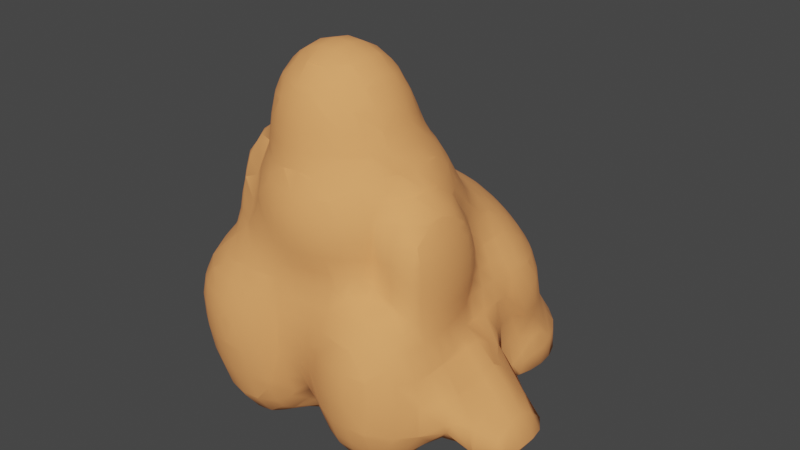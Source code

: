 # Source: mountain1.blend  (saved by Blender 2.90.8; exported with 4.5.12 LTS)
import bpy
from mathutils import Matrix  # noqa: F401  (used for matrix-valued properties, if any)

bpy.ops.wm.read_factory_settings(use_empty=True)
scene = bpy.context.scene
scene.name = 'Scene'

# ---- collections
col_collection = bpy.data.collections.new('Collection'); scene.collection.children.link(col_collection)
col_face = bpy.data.collections.new('Face')  # instanced only; not linked into the scene
col_collection_1 = bpy.data.collections.new('Collection')  # instanced only; not linked into the scene
col_collection_2 = bpy.data.collections.new('Collection')  # instanced only; not linked into the scene
col_collection_3 = bpy.data.collections.new('Collection')  # instanced only; not linked into the scene
col_collection_4 = bpy.data.collections.new('Collection')  # instanced only; not linked into the scene
col_flower1 = bpy.data.collections.new('Flower1')  # instanced only; not linked into the scene
col_collection_5 = bpy.data.collections.new('Collection')  # instanced only; not linked into the scene

# ---- materials (node trees are filled in below, after node groups)
mat_rock = bpy.data.materials.new('Rock')
mat_rock.use_transparent_shadow = False

# ---- material node trees
mat_rock.use_nodes = True; mat_rock.node_tree.nodes.clear()
_N = mat_rock.node_tree.nodes; _L = mat_rock.node_tree.links
n0 = _N.new('ShaderNodeOutputMaterial'); n0.name = 'Material Output'; n0.location = (300, 300)
n1 = _N.new('ShaderNodeBsdfPrincipled'); n1.name = 'Principled BSDF'; n1.location = (10, 300)
n1.distribution = 'GGX'
n1.subsurface_method = 'BURLEY'
n1.inputs[0].default_value = (1.0, 0.3864, 0.1248, 1.0)
n1.inputs[2].default_value = 1.0
n1.inputs[3].default_value = 1.45
n1.inputs[27].default_value = (0.0, 0.0, 0.0, 1.0)
n1.inputs[28].default_value = 1.0
_L.new(n1.outputs[0], n0.inputs[0])
n0.is_active_output = True

# ---- world
world_world = bpy.data.worlds.new('World'); scene.world = world_world
world_world.use_nodes = True; world_world.node_tree.nodes.clear()
_N = world_world.node_tree.nodes; _L = world_world.node_tree.links
n0 = _N.new('ShaderNodeOutputWorld'); n0.name = 'World Output'; n0.location = (300, 300)
n1 = _N.new('ShaderNodeBackground'); n1.name = 'Background'; n1.location = (10, 300)
n1.inputs[0].default_value = (0.05088, 0.05088, 0.05088, 1.0)
_L.new(n1.outputs[0], n0.inputs[0])
n0.is_active_output = True
world_world.color = (0.05088, 0.05088, 0.05088)
world_world.use_sun_shadow = False
world_world.sun_shadow_jitter_overblur = 0.0

# ---- meshes
me_mesh = bpy.data.meshes.new('Mesh')
me_mesh.from_pydata([(1.0, 5.4, -0.7144), (1.223, 5.4, -0.9477), (1.4, 5.25, -0.91), (1.4, 5.0, -0.5146), (1.175, 5.0, -0.112), (1.0, 5.095, -0.1207), (1.0, 5.0, 0.2828), (1.4, 4.86, -0.1361), (1.4, 4.707, 0.5036), (1.0, 4.944, 0.5245), (1.4, 4.6, 0.7714), (1.211, 4.6, 1.0), (1.0, 4.731, 1.0), (1.0, 4.6, 1.188), (1.4, 4.466, 1.0), (1.547, 4.6, 0.4871), (1.8, 4.379, 0.4546), (1.8, 4.2, 0.8394), (1.703, 4.2, 0.9967), (1.4, 4.2, 1.326), (1.8, 4.098, 0.9943), (1.8, 3.8, 1.304), (1.715, 3.8, 1.4), (1.4, 4.13, 1.4), (1.4, 3.8, 1.698), (1.8, 3.685, 1.4), (1.8, 3.4, 1.595), (1.594, 3.4, 1.8), (1.4, 3.664, 1.8), (1.4, 3.4, 1.966), (1.4, 3.0, 2.154), (1.769, 3.0, 1.8), (1.344, 3.0, 2.2), (1.071, 3.4, 2.2), (1.0, 3.0, 2.464), (1.0, 3.4, 2.247), (1.0, 3.478, 2.2), (0.6, 3.4, 2.462), (0.6, 3.8, 2.214), (0.6261, 3.8, 2.2), (1.0, 3.8, 1.992), (0.6, 4.2, 1.894), (0.7686, 4.2, 1.8), (1.0, 4.04, 1.8), (0.6, 3.818, 2.2), (1.0, 4.2, 1.652), (0.6, 4.299, 1.8), (0.2, 4.2, 2.073), (0.2, 4.483, 1.8), (0.2, 4.6, 1.67), (0.6, 4.6, 1.469), (0.2, 4.81, 1.4), (0.6, 4.656, 1.4), (0.2, 5.0, 1.094), (0.3781, 5.0, 1.0), (0.6, 4.923, 1.0), (0.6, 5.0, 0.8436), (0.2, 5.196, 0.5394), (0.6, 5.105, 0.5181), (0.2, 5.051, 1.0), (0.2, 5.346, -0.05819), (0.6, 5.262, -0.1138), (0.2, 5.4, -0.1372), (0.6, 5.4, -0.3894), (0.2, 5.8, -0.6349), (0.5682, 5.8, -0.9079), (0.6, 5.789, -0.9185), (0.6, 5.8, -0.9323), (0.2, 6.194, -1.282), (0.6, 6.188, -1.512), (0.2, 5.898, -0.7318), (0.2, 5.8, -1.738), (0.4199, 5.8, -1.95), (0.6, 5.873, -2.054), (0.6, 5.8, -2.084), (0.2, 5.4, -2.002), (0.6, 5.4, -2.19), (0.2, 5.63, -1.818), (0.2, 5.0, -2.159), (0.6, 5.0, -2.353), (0.2, 4.6, -2.202), (0.6, 4.6, -2.388), (0.2, 4.2, -2.238), (0.6, 4.2, -2.31), (0.2, 3.8, -2.473), (0.6, 3.8, -2.463), (0.2, 3.695, -2.56), (0.6, 3.558, -2.56), (0.2, 3.4, -2.795), (0.6, 3.4, -2.681), (0.2, 3.11, -2.96), (0.4312, 3.0, -2.96), (0.6, 3.0, -2.908), (0.2, 3.0, -3.01), (0.2, 2.6, -3.136), (0.6, 2.6, -3.04), (0.6, 2.869, -2.96), (0.2, 2.2, -3.188), (0.6, 2.2, -3.095), (0.2, 1.8, -3.171), (0.6, 1.8, -3.077), (0.2, 1.4, -3.083), (0.6, 1.4, -2.985), (0.2, 1.09, -2.96), (0.6, 1.331, -2.96), (0.2, 1.0, -2.916), (0.6, 1.0, -2.811), (0.2, 0.6, -2.703), (0.6, 0.6, -2.626), (0.2, 0.2659, -2.56), (0.6, 0.3667, -2.56), (0.2, 0.2, -2.54), (0.6, 0.2, -2.527), (0.2, -0.2, -2.3), (0.6, -0.2, -2.34), (0.2, -0.6, -1.898), (0.6, -0.6, -2.235), (0.2, -0.8312, -1.777), (0.5267, -1.0, -2.008), (0.6, -1.0, -2.073), (0.2, -1.0, -1.678), (0.2, -1.371, -1.355), (0.2726, -1.4, -1.408), (0.6, -1.4, -1.804), (0.6, -1.046, -2.045), (0.6, -1.559, -1.588), (0.2, -1.4, -1.313), (0.2, -1.636, -0.7692), (0.6, -1.794, -0.9241), (0.2, -1.739, -0.124), (0.3979, -1.8, -0.1887), (0.6, -1.8, -0.8912), (0.2, -1.733, 0.4858), (0.4747, -1.8, 0.4343), (0.2, -1.66, 0.9963), (0.6, -1.724, 0.9767), (0.6, -1.8, 0.6538), (0.2, -1.557, 1.4), (0.6, -1.569, 1.4), (0.2, -1.486, 1.8), (0.6, -1.433, 1.8), (0.2, -1.555, 2.2), (0.6, -1.427, 2.2), (0.2, -1.67, 2.6), (0.6, -1.536, 2.6), (0.2, -1.708, 3.0), (0.6, -1.577, 3.0), (0.2, -1.67, 3.4), (0.6, -1.536, 3.4), (0.2, -1.548, 3.8), (0.6, -1.405, 3.8), (0.2, -1.4, 4.092), (0.6, -1.4, 3.81), (0.2, -1.346, 4.2), (0.6, -1.172, 4.2), (0.2, -1.207, 4.6), (0.576, -1.0, 4.6), (0.6, -1.0, 4.551), (0.2, -1.11, 5.0), (0.3997, -1.0, 5.0), (0.2, -1.0, 5.345), (0.2, -0.9789, 5.4), (0.6, -0.6597, 5.4), (0.6, -0.8449, 5.0), (0.6495, -0.6, 5.4), (0.8145, -0.6, 5.0), (0.6, -0.6, 5.492), (0.6, -0.2948, 5.8), (0.6428, -0.2, 5.8), (0.865, -0.2, 5.4), (0.6, -0.2, 5.858), (0.6, 0.2, 5.966), (0.7245, 0.2, 5.8), (0.6, 0.6, 5.888), (0.6668, 0.6, 5.8), (0.6, 0.7603, 5.8), (0.6, 1.0, 5.594), (0.7147, 1.0, 5.4), (0.8926, 0.6, 5.4), (1.0, 0.6, 5.138), (0.8978, 1.0, 5.0), (1.0, 0.7751, 5.0), (1.0, 1.0, 4.763), (0.6, 1.4, 4.946), (0.8063, 1.4, 4.6), (1.0, 1.15, 4.6), (0.6, 1.375, 5.0), (1.0, 1.4, 4.366), (0.6, 1.8, 4.309), (0.745, 1.8, 4.2), (1.0, 1.583, 4.2), (0.6, 1.583, 4.6), (1.0, 1.8, 3.942), (0.6, 2.175, 3.8), (1.0, 1.901, 3.8), (0.6, 1.892, 4.2), (0.6, 2.2, 3.762), (0.9572, 2.2, 3.4), (1.0, 2.165, 3.4), (0.6, 2.432, 3.4), (0.6, 2.6, 3.144), (0.7736, 2.6, 3.0), (1.0, 2.433, 3.0), (1.0, 2.2, 3.347), (1.0, 2.6, 2.775), (0.6, 3.0, 2.704), (0.7853, 3.0, 2.6), (1.0, 2.781, 2.6), (0.6, 2.699, 3.0), (0.6, 3.159, 2.6), (0.2, 3.0, 2.87), (0.2, 3.4, 2.612), (0.2354, 3.4, 2.6), (0.2, 3.419, 2.6), (-0.2, 3.4, 2.691), (-0.2, 3.568, 2.6), (-0.2, 3.8, 2.469), (0.2, 3.8, 2.373), (-0.2, 4.181, 2.2), (0.2, 4.044, 2.2), (-0.6, 3.8, 2.485), (-0.6, 4.2, 2.222), (-0.2915, 4.2, 2.2), (-0.2, 4.2, 2.185), (-0.6, 4.6, 1.833), (-0.2274, 4.6, 1.8), (-0.2, 4.596, 1.8), (-0.6, 4.226, 2.2), (-0.2, 4.6, 1.795), (-0.6, 4.9, 1.4), (-0.2, 4.898, 1.4), (-0.6, 4.628, 1.8), (-0.6, 5.0, 1.177), (-0.2, 5.0, 1.224), (-0.6, 5.051, 1.0), (-0.2, 5.104, 1.0), (-0.6, 5.0, 0.6129), (-0.5926, 5.0, 0.6), (-0.2, 5.191, 0.5789), (-0.6, 5.0, 0.1577), (-0.6, 5.019, 0.1361), (-0.2, 5.31, 0.0353), (-0.6, 5.4, -0.1389), (-0.2, 5.4, -0.07152), (-0.6, 5.667, -0.3317), (-0.3982, 5.8, -0.3779), (-0.2, 5.8, -0.4206), (-0.2, 5.875, -0.4913), (-0.2, 6.051, -1.017), (-0.4822, 5.8, -0.8714), (-0.2, 5.8, -1.271), (-0.6, 5.4, -1.059), (-0.2, 5.4, -1.604), (-0.6, 5.63, -0.8654), (-0.6, 5.0, -1.243), (-0.2, 5.0, -1.756), (-0.6, 4.6, -1.49), (-0.2767, 4.6, -1.743), (-0.2, 4.839, -1.767), (-0.2, 4.6, -1.809), (-0.2, 4.2, -2.114), (-0.4626, 4.2, -1.951), (-0.6, 3.8, -2.314), (-0.2, 3.8, -2.489), (-0.6, 4.059, -1.952), (-0.6, 4.2, -1.824), (-1.0, 4.2, -1.475), (-1.0, 3.864, -1.744), (-1.0, 4.6, -1.545), (-1.208, 4.6, -1.877), (-1.289, 4.2, -1.841), (-1.4, 4.2, -1.978), (-1.4, 4.6, -2.161), (-1.4, 4.998, -2.01), (-1.8, 4.6, -2.515), (-1.404, 5.0, -2.012), (-1.8, 5.0, -2.43), (-1.8, 5.0, -1.961), (-1.4, 4.923, -1.408), (-1.8, 4.81, -1.473), (-1.8, 4.6, -1.004), (-1.4, 4.667, -0.6849), (-1.499, 4.6, -0.6917), (-1.4, 4.6, -0.547), (-1.07, 5.0, -0.6013), (-1.0, 5.0, -0.3835), (-1.0, 4.6, 0.04202), (-1.0, 5.116, -0.5663), (-1.0, 5.091, -1.2), (-1.165, 5.0, -1.3), (-1.0, 5.0, -1.381), (-1.0, 4.554, 0.08807), (-1.4, 4.239, 0.04121), (-1.4, 4.2, 0.1182), (-1.0, 4.283, 0.6), (-1.167, 4.2, 0.5981), (-1.0, 4.6, 0.9229), (-1.036, 4.6, 1.0), (-1.15, 4.2, 1.0), (-1.119, 4.6, 1.4), (-1.244, 4.2, 1.4), (-1.0, 4.6, 1.683), (-1.0, 4.518, 1.8), (-1.243, 4.2, 1.8), (-1.0, 4.2, 2.122), (-1.0, 4.095, 2.2), (-1.161, 3.8, 2.2), (-1.288, 3.8, 1.8), (-1.0, 3.8, 2.358), (-1.0, 3.4, 2.468), (-1.177, 3.4, 2.2), (-1.4, 3.0, 2.237), (-1.4, 3.033, 2.2), (-1.0, 3.059, 2.6), (-1.044, 3.0, 2.6), (-1.0, 3.0, 2.642), (-1.4, 2.72, 2.6), (-1.0, 2.772, 3.0), (-1.4, 2.845, 3.0), (-1.0, 2.778, 3.4), (-1.4, 2.796, 3.4), (-1.4, 2.6, 3.743), (-1.0, 2.604, 3.8), (-1.114, 2.6, 3.8), (-1.0, 2.6, 3.805), (-1.4, 2.2, 4.189), (-1.4, 2.56, 3.8), (-1.0, 2.286, 4.2), (-1.359, 2.2, 4.2), (-1.0, 2.2, 4.285), (-1.4, 1.8, 4.505), (-1.4, 2.187, 4.2), (-1.0, 1.857, 4.6), (-1.153, 1.8, 4.6), (-1.0, 1.8, 4.668), (-1.4, 1.4, 4.995), (-1.4, 1.677, 4.6), (-1.0, 1.647, 5.0), (-1.398, 1.4, 5.0), (-1.0, 1.508, 5.4), (-1.199, 1.4, 5.4), (-1.0, 1.4, 5.622), (-1.4, 1.0, 5.757), (-1.4, 1.242, 5.4), (-1.0, 1.289, 5.8), (-1.366, 1.0, 5.8), (-1.0, 1.0, 6.11), (-0.6582, 1.4, 5.8), (-0.6, 1.4, 5.814), (-0.6, 1.049, 6.2), (-0.7804, 1.0, 6.2), (-0.6, 1.0, 6.238), (-1.0, 0.6, 6.331), (-1.0, 0.8723, 6.2), (-0.6, 0.6, 6.44), (-1.0, 0.2, 6.392), (-0.6, 0.2, 6.496), (-1.0, -0.2, 6.315), (-0.6, -0.2, 6.426), (-0.6, -0.6, 6.202), (-0.6142, -0.6, 6.2), (-1.0, -0.4269, 6.2), (-1.0, -0.6, 6.068), (-0.6, -0.603, 6.2), (-0.6, -0.9491, 5.8), (-1.0, -0.8295, 5.8), (-1.0, -1.0, 5.471), (-0.6, -1.0, 5.709), (-0.6, -1.134, 5.4), (-1.0, -1.028, 5.4), (-1.0, -1.134, 5.0), (-0.6, -1.238, 5.0), (-1.0, -1.197, 4.6), (-0.6, -1.304, 4.6), (-1.0, -1.282, 4.2), (-0.6, -1.396, 4.2), (-1.0, -1.4, 3.918), (-0.6, -1.4, 4.187), (-0.6, -1.572, 3.8), (-1.0, -1.457, 3.8), (-1.0, -1.584, 3.4), (-0.6, -1.692, 3.4), (-1.0, -1.629, 3.0), (-0.6, -1.731, 3.0), (-1.0, -1.659, 2.6), (-0.6, -1.714, 2.6), (-1.0, -1.721, 2.2), (-0.6, -1.706, 2.2), (-1.0, -1.8, 1.835), (-0.6, -1.724, 1.8), (-0.9494, -1.8, 1.8), (-1.0, -1.808, 1.8), (-1.0, -1.9, 1.4), (-0.7111, -1.8, 1.4), (-1.0, -1.979, 0.9969), (-0.6354, -1.8, 1.0), (-1.0, -2.023, 0.4837), (-0.6097, -1.8, 0.5161), (-1.0, -1.997, -0.1505), (-0.6806, -1.8, -0.1078), (-1.0, -1.868, -0.8584), (-0.8911, -1.8, -0.842), (-1.0, -1.8, -1.085), (-1.4, -1.8, -1.56), (-1.4, -2.031, -0.8506), (-1.8, -1.851, -1.546), (-1.8, -2.083, -0.8061), (-1.44, -1.8, -1.578), (-1.8, -2.196, -0.1001), (-1.4, -2.148, -0.1388), (-1.8, -2.2, -0.0553), (-1.583, -2.2, 0.5016), (-1.4, -2.167, 0.4897), (-1.8, -2.2, 0.6958), (-1.8, -2.143, 0.9998), (-1.4, -2.101, 0.9968), (-1.8, -1.992, 1.4), (-1.4, -1.981, 1.4), (-1.8, -1.8, 1.787), (-1.761, -1.8, 1.8), (-1.4, -1.835, 1.8), (-1.4, -1.8, 1.89), (-1.8, -1.793, 1.8), (-1.8, -1.571, 2.2), (-1.4, -1.682, 2.2), (-1.8, -1.4, 2.508), (-1.718, -1.4, 2.6), (-1.4, -1.547, 2.6), (-1.487, -1.4, 3.0), (-1.4, -1.451, 3.0), (-1.4, -1.4, 3.3), (-1.8, -1.351, 2.6), (-1.8, -1.17, 3.0), (-2.2, -1.131, 2.6), (-2.2, -1.061, 3.0), (-2.404, -1.0, 2.6), (-2.315, -1.0, 3.0), (-2.2, -1.0, 3.35), (-2.2, -1.352, 2.2), (-2.559, -1.0, 2.2), (-2.6, -1.4, 1.802), (-2.6, -1.0, 2.139), (-2.2, -1.4, 2.143), (-2.6, -0.9425, 2.2), (-3.0, -0.6, 1.849), (-2.778, -0.6, 2.2), (-2.907, -1.0, 1.8), (-3.0, -0.7613, 1.8), (-2.695, -0.6, 2.6), (-2.6, -0.7712, 2.6), (-2.646, -0.6, 3.0), (-2.6, -0.6802, 3.0), (-2.6, -0.6, 3.272), (-2.799, -0.2, 3.0), (-2.739, -0.2, 3.4), (-2.6, -0.5508, 3.4), (-2.621, -0.2, 3.8), (-2.6, -0.2581, 3.8), (-2.6, -0.2, 3.848), (-2.704, 0.2, 3.8), (-2.6, 0.2, 4.026), (-2.711, 0.6, 3.8), (-2.6, 0.6, 4.012), (-2.823, 0.2, 3.4), (-2.843, 0.6, 3.4), (-2.784, 1.0, 3.4), (-2.702, 1.0, 3.8), (-2.909, 0.6, 3.0), (-2.862, 1.0, 3.0), (-2.638, 1.4, 3.0), (-2.807, 1.4, 3.4), (-2.888, 1.0, 2.6), (-2.649, 1.4, 2.6), (-2.6, 1.4, 2.292), (-2.881, 1.0, 2.2), (-2.6, 1.388, 2.2), (-2.6, 1.338, 1.8), (-2.853, 1.0, 1.8), (-2.958, 0.6, 1.8), (-2.95, 0.6, 2.2), (-3.0, 0.6, 1.494), (-3.0, 0.6855, 1.4), (-2.88, 1.0, 1.4), (-3.0, 1.0, 1.07), (-3.0, 1.059, 1.0), (-2.856, 1.4, 1.0), (-2.684, 1.4, 1.4), (-3.0, 1.338, 0.6), (-2.977, 1.4, 0.6), (-3.0, 1.4, 0.4686), (-3.143, 1.0, 0.6), (-3.258, 1.0, 0.09341), (-3.105, 1.4, 0.1494), (-3.4, 1.0, -0.1206), (-3.4, 1.4, -0.2251), (-3.4, 0.6, 0.01303), (-3.373, 0.6, 0.06121), (-3.4, 0.4788, 0.05629), (-3.293, 0.6, 0.5962), (-3.4, 0.3541, 0.5925), (-3.4, 0.2, 0.9394), (-3.203, 0.6, 1.0), (-3.383, 0.2, 1.0), (-3.042, 0.6, 1.4), (-3.205, 0.2, 1.4), (-3.0, 0.2, 1.796), (-3.0, 0.1879, 1.8), (-3.052, -0.2, 1.8), (-3.309, -0.2, 1.4), (-3.0, -0.2, 1.874), (-2.999, 0.2, 1.8), (-2.949, 0.2, 2.2), (-2.89, -0.2, 2.2), (-2.921, 0.2, 2.6), (-2.846, -0.2, 2.6), (-2.941, 0.6, 2.6), (-3.319, -0.6, 1.4), (-3.038, -0.6, 1.8), (-3.4, -0.6, 1.25), (-3.4, -0.2, 1.225), (-3.4, -1.0, 1.036), (-3.222, -1.0, 1.4), (-3.0, -1.386, 1.4), (-3.0, -1.4, 1.386), (-3.212, -1.4, 1.0), (-3.4, -1.034, 1.0), (-3.0, -1.0, 1.693), (-2.602, -1.4, 1.8), (-2.989, -1.4, 1.4), (-3.4, -1.221, 0.6), (-3.3, -1.4, 0.6), (-3.4, -1.177, 0.1879), (-3.278, -1.4, 0.1597), (-3.4, -1.0, -0.1213), (-3.14, -1.4, -0.4107), (-3.363, -1.0, -0.2777), (-3.0, -1.4, -0.7947), (-3.0, -1.192, -1.009), (-3.102, -1.0, -0.9054), (-3.0, -1.0, -1.108), (-3.4, -0.6, -0.9142), (-3.4, -0.7218, -0.7386), (-3.0, -0.6, -1.226), (-2.61, -1.0, -1.769), (-2.771, -0.6, -1.622), (-2.6, -1.0, -1.782), (-2.6, -0.6, -1.873), (-2.6, -0.2, -1.809), (-2.77, -0.2, -1.561), (-2.6, 0.2, -1.552), (-2.666, 0.2, -1.461), (-3.0, -0.2, -1.229), (-3.0, 0.2, -1.273), (-2.6, 0.3724, -1.399), (-2.6, 0.6, -1.198), (-3.0, 0.6, -1.339), (-2.6, 1.0, -0.9849), (-3.0, 1.0, -1.333), (-2.6, 1.4, -0.8898), (-3.0, 1.4, -1.254), (-2.6, 1.8, -0.761), (-3.0, 1.8, -1.053), (-2.6, 2.186, -0.6795), (-2.645, 2.2, -0.6848), (-3.0, 2.2, -0.7665), (-2.6, 2.51, -0.8394), (-2.6, 2.6, -0.9628), (-3.0, 2.6, -1.052), (-2.6, 2.2, -0.6783), (-2.395, 2.2, -0.6799), (-2.6, 3.0, -1.66), (-2.823, 3.0, -1.702), (-3.0, 2.958, -1.669), (-3.0, 3.0, -1.743), (-3.4, 3.0, -1.682), (-3.4, 2.953, -1.601), (-3.0, 3.4, -2.32), (-3.4, 3.4, -2.223), (-3.0, 3.638, -2.539), (-3.394, 3.8, -2.455), (-3.4, 3.8, -2.447), (-3.0, 3.8, -2.625), (-2.607, 3.8, -2.56), (-2.6, 3.804, -2.56), (-2.6, 4.2, -2.693), (-3.0, 4.2, -2.705), (-2.6, 3.8, -2.559), (-2.2, 3.8, -2.359), (-2.2, 4.121, -2.56), (-2.6, 3.4, -2.234), (-2.2, 3.4, -1.993), (-2.6, 3.069, -1.771), (-2.2, 3.238, -1.799), (-2.2, 3.0, -1.478), (-1.881, 3.0, -1.519), (-1.8, 3.143, -1.55), (-1.8, 3.4, -1.681), (-1.908, 3.4, -1.739), (-1.622, 3.4, -1.633), (-1.8, 3.0, -1.603), (-1.493, 3.0, -1.778), (-1.4, 3.126, -1.83), (-1.4, 3.4, -1.764), (-1.4, 3.0, -1.903), (-1.4, 2.6, -2.052), (-1.685, 2.6, -1.645), (-1.4, 2.2, -2.116), (-1.761, 2.2, -1.533), (-1.4, 1.8, -2.095), (-1.74, 1.8, -1.548), (-1.8, 1.8, -1.451), (-1.8, 2.2, -1.469), (-2.097, 2.2, -1.116), (-2.115, 1.8, -1.015), (-2.2, 1.8, -0.89), (-2.2, 2.2, -0.9363), (-2.035, 2.6, -1.333), (-2.2, 2.6, -1.026), (-2.2, 1.4, -1.085), (-2.185, 1.4, -1.106), (-2.2, 1.348, -1.124), (-1.8, 1.4, -1.609), (-1.4, 1.4, -2.01), (-1.686, 1.4, -1.734), (-1.4, 1.0, -2.231), (-1.666, 1.0, -2.004), (-1.4, 0.6, -2.432), (-1.684, 0.6, -2.224), (-1.4, 0.2, -2.532), (-1.69, 0.2, -2.443), (-1.8, 0.2, -2.376), (-1.8, 0.6, -2.15), (-1.8, -0.2, -2.421), (-1.4, -0.2, -2.547), (-1.4, -0.1074, -2.56), (-1.0, -0.2, -2.51), (-1.0, 0.004003, -2.56), (-1.0, 0.2, -2.607), (-0.6, 0.1158, -2.56), (-0.6, 0.2, -2.591), (-0.6, 0.6, -2.62), (-1.0, 0.6, -2.582), (-0.6, 1.0, -2.787), (-1.0, 1.0, -2.425), (-0.2, 0.6, -2.733), (-0.2, 1.0, -2.941), (-0.2, 1.039, -2.96), (-0.6, 1.144, -2.847), (-0.6, 1.4, -2.951), (-0.2, 1.4, -3.107), (-0.2, 1.8, -3.194), (-0.6, 1.8, -3.041), (-0.2, 2.2, -3.211), (-0.6, 2.2, -3.058), (-0.2, 2.6, -3.159), (-0.6, 2.6, -3.006), (-0.2, 3.0, -3.035), (-0.6, 3.0, -2.878), (-0.2, 3.161, -2.96), (-0.6, 3.056, -2.849), (-0.6, 3.4, -2.659), (-0.2, 3.4, -2.822), (-0.2, 3.728, -2.56), (-0.6, 3.662, -2.451), (-1.0, 3.4, -2.24), (-1.0, 3.481, -2.167), (-1.0, 3.8, -1.849), (-1.117, 3.4, -2.076), (-1.12, 3.8, -1.657), (-1.4, 3.615, -1.625), (-1.4, 3.8, -1.669), (-1.0, 3.0, -2.477), (-0.7013, 3.0, -2.796), (-1.0, 2.717, -2.571), (-1.0, 2.6, -2.614), (-1.073, 2.6, -2.522), (-1.0, 2.2, -2.67), (-1.193, 2.2, -2.419), (-1.0, 1.8, -2.652), (-1.154, 1.8, -2.452), (-1.0, 1.482, -2.583), (-0.9346, 1.4, -2.634), (-1.0, 1.4, -2.557), (-0.2457, 0.2, -2.559), (-0.2, 0.2094, -2.56), (-0.2, 0.2, -2.557), (-0.6, -0.2, -2.369), (-0.2, -0.2, -2.284), (-1.4, -0.6, -2.463), (-1.0, -0.6, -2.271), (-1.4, -1.0, -2.331), (-1.0, -1.0, -2.09), (-1.4, -1.332, -2.16), (-1.0, -1.083, -2.032), (-1.4, -1.4, -2.117), (-1.0, -1.4, -1.82), (-1.4, -1.789, -1.584), (-1.0, -1.596, -1.558), (-0.7351, -1.4, -1.43), (-1.8, -1.8, -1.657), (-1.623, -1.4, -2.16), (-1.8, -1.419, -2.16), (-1.8, -1.4, -2.173), (-2.001, -1.4, -2.132), (-2.2, -1.4, -2.014), (-2.2, -1.795, -1.484), (-2.182, -1.8, -1.49), (-2.2, -1.8, -1.474), (-2.6, -1.8, -0.9016), (-2.6, -1.607, -1.307), (-2.6, -1.88, -0.6593), (-2.2, -2.036, -0.768), (-2.6, -2.008, -0.01238), (-2.2, -2.153, -0.07682), (-2.6, -2.029, 0.5552), (-2.2, -2.172, 0.5258), (-2.919, -1.8, 0.06332), (-2.949, -1.8, 0.5863), (-2.83, -1.8, 1.0), (-2.6, -1.947, 1.0), (-2.6, -1.8, 1.31), (-2.6, -1.743, 1.4), (-3.0, -1.654, 1.0), (-2.499, -1.8, 1.4), (-2.6, -1.402, 1.8), (-2.2, -1.665, 1.8), (-2.2, -1.8, 1.601), (-2.2, -1.921, 1.4), (-2.2, -2.096, 1.0), (-3.0, -1.73, 0.08474), (-3.0, -1.755, 0.5903), (-3.0, -1.569, -0.4858), (-2.729, -1.8, -0.6101), (-2.2, -1.337, -2.052), (-2.6, -1.4, -1.561), (-2.6, -1.013, -1.776), (-2.2, -1.0, -2.21), (-2.841, -1.4, -1.145), (-0.6, -1.326, -1.335), (-0.6, -1.0, -1.628), (-0.9013, -1.0, -1.984), (-0.6, -1.4, -1.227), (-0.2, -1.4, -0.8606), (-0.2, -1.271, -1.043), (-0.6, -1.618, -0.7391), (-0.2, -1.553, -0.5258), (-0.6, -1.758, -0.08514), (-0.2, -1.677, 0.04236), (-0.6, -1.795, 0.5175), (-0.2, -1.697, 0.5705), (-0.6, -1.782, 1.0), (-0.2, -1.662, 1.0), (-0.6, -1.753, 1.4), (-0.2, -1.604, 1.4), (-0.2, -1.591, 1.8), (-0.6, -0.7984, -1.796), (-0.2, -1.0, -1.284), (-1.8, -1.0, -2.367), (-0.6, -0.6, -2.036), (-0.2, -0.7332, -1.627), (-0.2, -0.6, -1.817), (-1.8, -0.6, -2.475), (-2.2, -0.6, -2.303), (-2.2, -0.2, -2.237), (-2.2, 0.2, -1.997), (-2.2, 0.6, -1.758), (-2.503, 0.6, -1.344), (-2.2, 1.0, -1.419), (-2.326, 1.0, -1.252), (-1.8, 2.6, -1.577), (-1.478, 3.8, -1.749), (-1.8, 3.463, -1.744), (-1.4, 3.942, -1.759), (-1.8, 3.8, -2.077), (-2.6, 4.6, -2.71), (-2.874, 4.6, -2.494), (-3.0, 4.49, -2.489), (-2.6, 4.787, -2.52), (-2.6, 4.69, -1.966), (-2.727, 4.6, -1.962), (-2.6, 4.6, -1.755), (-3.0, 4.2, -1.612), (-3.0, 4.375, -1.956), (-2.6, 4.363, -1.297), (-2.797, 4.2, -1.307), (-3.0, 4.007, -1.327), (-3.0, 3.8, -1.046), (-2.6, 4.2, -1.062), (-2.6, 3.885, -0.6753), (-2.688, 3.8, -0.6751), (-3.0, 3.437, -0.5864), (-3.0, 3.4, -0.5402), (-2.6, 3.8, -0.5653), (-2.6, 3.4, -0.1063), (-2.2, 3.8, -0.1045), (-2.2, 3.677, 0.04517), (-2.462, 3.4, 0.04587), (-2.2, 3.4, 0.3532), (-2.6, 3.0, 0.2412), (-2.6, 3.214, 0.07297), (-2.2, 3.206, 0.5997), (-2.305, 3.0, 0.6), (-2.2, 3.003, 1.0), (-2.201, 3.0, 1.0), (-2.2, 3.0, 1.004), (-2.2, 2.6, 1.353), (-2.333, 2.6, 1.0), (-2.2, 2.533, 1.4), (-2.29, 2.2, 1.4), (-2.445, 2.2, 1.0), (-2.2, 2.2, 1.663), (-2.2, 2.071, 1.8), (-2.303, 1.8, 1.8), (-2.479, 1.8, 1.4), (-2.2, 1.8, 2.158), (-2.2, 1.773, 2.2), (-2.558, 1.4, 2.2), (-2.528, 1.4, 1.8), (-2.2, 1.546, 2.6), (-2.6, 1.432, 2.6), (-2.6, 1.8, 2.972), (-2.2, 1.8, 2.865), (-2.2, 2.2, 2.735), (-2.6, 2.2, 2.865), (-2.2, 2.6, 2.775), (-2.348, 2.6, 3.0), (-2.6, 2.374, 3.0), (-2.2, 2.688, 3.0), (-2.2, 2.6, 3.265), (-1.8, 2.829, 3.0), (-1.8, 2.708, 3.4), (-2.057, 2.6, 3.4), (-1.8, 2.6, 3.572), (-2.2, 2.2, 3.779), (-2.2, 2.523, 3.4), (-1.8, 2.42, 3.8), (-2.17, 2.2, 3.8), (-1.8, 2.2, 4.023), (-2.2, 2.178, 3.8), (-2.598, 2.2, 3.4), (-1.8, 2.6, 2.709), (-1.873, 2.2, 2.6), (-1.8, 2.315, 2.6), (-1.546, 2.6, 2.6), (-1.8, 2.574, 2.2), (-1.782, 2.6, 2.2), (-1.8, 2.6, 2.168), (-1.8, 2.946, 1.8), (-1.764, 3.0, 1.8), (-1.435, 3.0, 2.2), (-1.8, 3.0, 1.749), (-1.8, 3.361, 1.4), (-1.77, 3.4, 1.4), (-1.424, 3.4, 1.8), (-1.8, 3.4, 1.354), (-1.8, 3.619, 1.0), (-1.615, 3.8, 1.0), (-1.4, 3.8, 1.343), (-1.4, 3.765, 1.4), (-1.8, 3.744, 0.5964), (-1.743, 3.8, 0.5966), (-1.8, 3.8, 0.3753), (-1.8, 3.991, 0.04181), (-1.459, 4.2, 0.0388), (-1.4, 4.069, 0.5954), (-1.8, 4.2, -0.2856), (-1.4, 3.966, 1.0), (-1.976, 3.4, 1.0), (-2.081, 3.4, 0.5988), (-1.366, 3.8, 1.4), (-1.4, 3.425, 1.8), (-2.022, 3.0, 1.4), (-1.993, 2.6, 1.8), (-2.18, 2.6, 1.4), (-1.4, 3.4, 1.823), (-2.71, 2.2, 3.0), (-2.6, 2.2, 3.397), (-2.6, 2.198, 3.4), (-2.831, 1.8, 3.4), (-2.654, 1.8, 3.0), (-2.6, 1.8, 3.759), (-2.6, 1.733, 3.8), (-2.717, 1.4, 3.8), (-2.6, 1.4, 3.954), (-2.6, 1.0, 4.01), (-2.562, 1.8, 3.8), (-2.2, 1.8, 4.096), (-2.2, 1.622, 4.2), (-2.337, 1.4, 4.2), (-2.2, 1.4, 4.301), (-2.037, 1.8, 4.2), (-1.8, 1.8, 4.333), (-1.8, 1.4, 4.56), (-1.8, 1.985, 4.2), (-2.2, 1.0, 4.38), (-1.8, 1.314, 4.6), (-1.957, 1.0, 4.6), (-1.8, 1.0, 4.796), (-1.8, 0.8594, 5.0), (-1.888, 0.6, 5.0), (-1.984, 0.6, 4.6), (-1.8, 0.6, 5.347), (-1.8, 0.5252, 5.4), (-1.831, 0.2, 5.4), (-1.929, 0.2, 5.0), (-1.8, -0.2, 5.266), (-1.86, -0.2, 5.0), (-1.8, -0.04868, 5.4), (-1.8, 0.2, 5.486), (-1.919, -0.2, 4.6), (-1.993, 0.2, 4.6), (-2.2, -0.2, 4.33), (-2.2, 0.2, 4.394), (-2.2, 0.6, 4.328), (-2.478, 0.2, 4.2), (-2.439, 0.6, 4.2), (-2.431, 1.0, 4.2), (-1.8, -0.4744, 4.6), (-1.8, -0.6, 4.222), (-1.812, -0.6, 4.2), (-2.2, -0.4449, 4.2), (-2.2, -0.6, 4.079), (-1.8, -0.6107, 4.2), (-1.8, -0.8786, 3.8), (-2.2, -0.8272, 3.8), (-2.2, -0.9896, 3.4), (-1.8, -1.0, 3.552), (-2.156, -1.0, 3.4), (-1.8, -1.051, 3.4), (-1.674, -1.0, 3.8), (-1.4, -1.236, 3.8), (-1.4, -1.38, 3.4), (-1.456, -1.0, 4.2), (-1.4, -1.047, 4.2), (-1.125, -1.4, 3.8), (-1.368, -1.4, 3.4), (-2.574, -0.6, 3.4), (-2.435, -0.6, 3.8), (-1.727, -0.6, 4.6), (-1.8, -0.3548, 5.0), (-1.664, -0.6, 5.0), (-1.761, -0.2, 5.4), (-1.548, -0.6, 5.4), (-1.4, -0.6, 5.683), (-1.572, -0.2, 5.8), (-1.4, -0.5012, 5.8), (-1.4, -0.2, 6.022), (-1.652, 0.2, 5.8), (-1.4, 0.2, 6.121), (-1.592, 0.6, 5.8), (-1.4, 0.6, 6.044), (-1.783, 0.6, 5.4), (-1.4, 0.9582, 5.8), (-1.602, 1.0, 5.4), (-1.311, 0.2, 6.2), (-1.196, -0.2, 6.2), (-1.313, -0.6, 5.8), (-1.4, -0.8903, 5.0), (-1.4, -0.7635, 5.4), (-1.057, -1.0, 5.4), (-1.253, -1.0, 5.0), (-1.4, -0.9608, 4.6), (-1.349, -1.0, 4.6), (-1.4, -1.0, 4.375), (-2.38, -0.2, 4.2), (-1.73, 1.0, 5.0), (-1.4, 1.398, 5.0), (-1.732, 1.4, 4.6), (-2.091, 1.8, 2.6), (-2.189, 1.8, 2.2), (-2.019, 2.2, 2.2), (-2.6, 1.4, 1.588), (-2.6, 1.563, 1.4), (-2.6, 1.8, 1.122), (-2.155, 2.2, 1.8), (-2.6, 1.893, 1.0), (-2.6, 2.145, 0.6), (-2.572, 2.2, 0.6), (-2.6, 2.2, 0.5064), (-2.6, 2.6, 0.3994), (-2.442, 2.6, 0.6), (-2.784, 1.8, 0.6), (-2.916, 1.8, 0.199), (-2.775, 2.2, 0.2), (-3.0, 1.8, 0.09098), (-3.0, 2.2, 0.04491), (-3.0, 2.6, 0.04305), (-2.833, 2.6, 0.1875), (-3.0, 3.0, -0.1551), (-2.725, 3.0, 0.1166), (-3.338, 2.6, -0.2908), (-3.242, 3.0, -0.4402), (-3.4, 2.6, -0.3626), (-3.4, 3.0, -0.6522), (-3.4, 3.4, -1.106), (-3.028, 3.4, -0.5772), (-3.594, 3.0, -0.9827), (-3.457, 3.4, -1.193), (-3.52, 3.0, -1.589), (-3.657, 3.4, -1.719), (-3.4, 3.8, -1.698), (-3.4, 3.499, -1.239), (-3.487, 3.8, -1.889), (-3.4, 3.929, -1.921), (-3.186, 3.8, -1.331), (-3.4, 2.6, -1.058), (-3.629, 2.6, -0.7815), (-3.4, 2.2, -1.005), (-3.799, 2.2, -0.9001), (-3.8, 1.896, -1.625), (-3.613, 1.8, -1.616), (-3.4, 1.8, -1.436), (-3.8, 2.199, -0.9011), (-3.8, 1.8, -1.741), (-4.2, 1.8, -1.814), (-4.2, 1.853, -1.724), (-4.2, 1.4, -2.263), (-3.8, 1.4, -2.093), (-4.2, 1.0, -2.427), (-3.8, 1.0, -2.222), (-4.2, 0.6, -2.424), (-3.8, 0.6, -2.207), (-4.2, 0.2, -2.257), (-3.8, 0.2, -2.044), (-4.2, -0.2, -1.847), (-3.885, -0.2, -1.719), (-3.8, -0.1458, -1.729), (-3.8, -0.2, -1.666), (-4.2, -0.3202, -1.673), (-4.2, -0.4151, -1.066), (-3.861, -0.6, -0.913), (-3.8, -0.6, -0.973), (-4.2, -0.2, -0.9951), (-3.829, -0.2, -0.5357), (-3.8, -0.2651, -0.5017), (-3.8, -0.6, -0.7196), (-3.8, -0.2, -0.4915), (-3.942, 0.2, -0.7047), (-3.8, 0.2, -0.5154), (-3.965, 0.6, -0.7663), (-3.8, 0.6, -0.5606), (-4.2, 0.2, -1.009), (-4.2, 0.6, -1.034), (-3.909, 1.0, -0.753), (-3.8, 1.0, -0.6183), (-3.8, 1.341, -0.6854), (-3.471, 0.2, 0.06232), (-3.545, -0.2, 0.1165), (-3.461, 0.2, 0.5927), (-3.562, -0.2, 0.5998), (-3.4, 0.1486, 1.0), (-3.488, -0.2, 1.0), (-3.554, -0.6, 0.185), (-3.573, -0.6, 0.6), (-3.471, -1.0, 0.1985), (-3.49, -1.0, 0.6), (-3.498, -0.6, 1.0), (-3.413, -1.0, 1.0), (-3.4, -0.9335, -0.258), (-3.611, -0.6, -0.3243), (-4.39, -0.2, -1.193), (-4.554, 0.2, -1.394), (-4.6, -0.2, -1.477), (-4.6, 0.2, -1.457), (-4.6, 0.6, -1.489), (-4.589, 0.6, -1.473), (-4.6, 1.0, -1.583), (-4.538, 1.0, -1.487), (-4.2, 1.0, -1.08), (-4.6, 1.4, -1.756), (-4.403, 1.4, -1.394), (-4.6, 1.503, -1.957), (-4.293, 1.8, -1.759), (-4.2, 1.8, -1.265), (-4.2, 1.752, -1.234), (-4.164, 1.8, -1.205), (-4.2, 1.4, -1.154), (-3.8, 1.8, -0.7435), (-3.8, 1.4, -0.692), (-3.557, 1.8, -0.4647), (-3.776, 1.4, -0.6644), (-3.4, 1.8, -0.2956), (-3.4, 2.149, -0.2981), (-4.668, 1.4, -2.007), (-4.6, 1.4, -2.175), (-4.6, 1.0, -2.433), (-4.847, 1.0, -2.069), (-4.6, 0.6, -2.456), (-4.919, 0.6, -2.036), (-4.6, 0.2, -2.294), (-4.886, 0.2, -1.956), (-4.6, -0.2, -1.823), (-4.664, -0.2, -1.754), (-4.6, -0.2506, -1.718), (-3.8, -0.6215, -0.8884), (-3.4, -0.2, -1.364), (-3.4, 0.2, -1.666), (-3.476, 0.2, -1.743), (-3.4, 0.3574, -1.737), (-3.4, 0.6, -1.796), (-3.4, 1.0, -1.81), (-3.326, 0.6, -1.709), (-3.299, 1.0, -1.687), (-3.4, 1.502, -1.654), (-3.4, 2.2, -0.2952), (-3.386, 2.2, -0.28), (-3.0, 1.629, 0.1844), (-2.655, 1.8, 1.0), (-2.059, 3.8, 0.03673), (-2.206, 4.2, -0.6746), (-2.2, 4.2, -0.6682), (-2.2, 4.204, -0.6749), (-2.245, 4.6, -1.345), (-2.2, 4.6, -1.305), (-1.8, 4.438, -0.7037), (-3.177, 4.2, -1.956), (-3.25, 4.2, -2.503), (-2.2, 4.914, -2.054), (-2.2, 4.628, -1.356), (-2.2, 4.93, -2.56), (-2.2, 4.6, -2.66), (-2.2, 4.2, -2.587), (-2.128, 4.2, -2.56), (-1.906, 4.6, -2.56), (-1.8, 4.2, -2.343), (-3.363, 1.4, -1.667), (-3.032, 1.0, 1.0), (-2.131, -1.4, 2.2), (-2.036, -2.2, 0.5184), (-1.8, -2.215, 0.5146), (-0.2, -1.65, 2.2), (-0.2, -1.721, 2.6), (-0.2, -1.758, 3.0), (-0.2, -1.72, 3.4), (-0.5654, -1.4, 4.2), (-0.2, -1.416, 4.2), (-0.2, -1.601, 3.8), (-0.2, -1.4, 4.241), (-0.05892, -1.4, 4.2), (-0.2, -1.307, 4.6), (-0.2, -1.23, 5.0), (-0.2, -1.118, 5.4), (-0.2, -0.9263, 5.8), (-0.2, -1.0, 5.67), (0.2, -0.7521, 5.8), (0.1564, -1.0, 5.4), (-0.2, -0.6, 6.173), (0.2, -0.6, 5.971), (0.3825, -0.6, 5.8), (-0.3423, -0.6, 6.2), (-0.2, -0.565, 6.2), (-0.2, -0.2, 6.399), (0.2, -0.2, 6.231), (0.2, -0.2674, 6.2), (-0.2, 0.2, 6.472), (0.2, 0.2, 6.312), (0.3608, 0.2, 6.2), (0.2448, -0.2, 6.2), (-1.221, 0.6, 6.2), (-0.2, 1.0, 6.21), (-0.2, 0.6, 6.413), (-0.1678, 1.0, 6.2), (0.2, 0.717, 6.2), (0.2, 0.6, 6.249), (-0.2, 1.013, 6.2), (-0.2, 1.389, 5.8), (0.2, 1.217, 5.8), (0.2, 1.0, 6.021), (-0.2, 1.4, 5.783), (0.2, 1.4, 5.527), (-0.2, 1.603, 5.4), (0.2, 1.468, 5.4), (-0.2, 1.751, 5.0), (0.2, 1.636, 5.0), (-0.2, 1.8, 4.844), (0.1928, 1.8, 4.6), (0.2, 1.798, 4.6), (0.2, 1.8, 4.595), (-0.2, 2.154, 4.2), (0.2, 2.057, 4.2), (-0.2, 1.893, 4.6), (-0.2, 2.2, 4.132), (0.2, 2.2, 3.996), (-0.3204, 2.2, 4.2), (-0.6, 2.537, 3.8), (-0.2, 2.39, 3.8), (-0.6, 2.278, 4.2), (-0.6, 2.2, 4.288), (-0.6, 2.6, 3.625), (-0.2, 2.6, 3.448), (-0.6, 2.652, 3.4), (-0.2, 2.63, 3.4), (-0.6, 2.871, 3.0), (-0.2, 2.926, 3.0), (0.1016, 2.6, 3.4), (0.2, 2.579, 3.4), (0.2, 2.327, 3.8), (0.2, 2.6, 3.368), (-0.9309, 2.6, 3.8), (-0.6, 1.921, 4.6), (-0.6, 1.8, 4.842), (0.5711, 1.4, 5.0), (-0.6, 1.754, 5.0), (0.314, 1.4, 5.4), (0.6, 1.151, 5.4), (-0.6, 1.616, 5.4), (-0.2632, 1.4, 5.8), (0.4429, 1.0, 5.8), (0.2717, 0.6, 6.2), (-0.6, 1.41, 5.8), (-0.6, 3.0, 2.887), (-0.8196, 3.4, 2.6), (-0.6, 3.4, 2.676), (-0.6, 3.566, 2.6), (-0.2, 3.0, 2.939), (-0.7812, 4.2, 2.2), (-1.0, 4.736, 1.4), (-0.7959, 4.6, 1.8), (-1.0, 4.689, 1.0), (-0.8051, 4.6, 0.6), (-0.6, 4.992, 0.6), (-0.7158, 5.0, 1.0), (-0.9487, 4.6, 0.09458), (-0.6158, 5.0, 0.1401), (-1.8, 5.042, -2.109), (-1.969, 5.0, -2.091), (-0.147, 5.0, -1.818), (0.03051, 5.4, -1.854), (-0.7293, 5.4, -0.9786), (-0.8364, 5.4, -0.4548), (1.158, 2.6, 2.6), (0.2, 2.858, 3.0), (1.4, 2.284, 2.6), (1.4, 2.2, 2.708), (1.235, 2.2, 3.0), (1.4, 2.6, 2.327), (1.4, 1.988, 3.0), (1.4, 1.8, 3.278), (1.342, 1.8, 3.4), (1.4, 1.718, 3.4), (1.4, 1.427, 3.8), (1.107, 1.8, 3.8), (1.585, 1.4, 3.4), (1.417, 1.4, 3.8), (1.4, 1.4, 3.832), (1.4, 1.0, 4.163), (1.603, 1.0, 3.8), (1.741, 0.6, 3.8), (1.477, 0.6, 4.2), (1.4, 0.9265, 4.2), (1.4, 0.6, 4.306), (1.4, 0.2, 4.32), (1.485, 0.2, 4.2), (1.4, -0.1984, 4.2), (1.4, -0.2, 4.199), (1.8, 0.2, 3.842), (1.8, -0.1151, 3.8), (1.725, -0.2, 3.8), (1.8, -0.2, 3.775), (1.8, -0.6, 3.514), (1.456, -0.6, 3.8), (1.4, -0.8991, 3.4), (1.4, -0.6921, 3.8), (1.8, -0.6981, 3.4), (1.4, -0.6, 3.909), (1.0, -1.0, 4.03), (1.0, -0.8568, 4.2), (1.204, -0.6, 4.2), (1.157, -1.0, 3.8), (1.0, -0.6, 4.514), (1.0, -0.5392, 4.6), (1.16, -0.2, 4.6), (1.4, -0.2, 4.2), (1.0, -0.2398, 5.0), (1.015, -0.2, 5.0), (1.0, -0.2, 5.041), (1.0, 0.2, 5.244), (1.088, 0.2, 5.0), (1.053, 0.6, 5.0), (1.239, 0.2, 4.6), (1.215, 0.6, 4.6), (0.9387, 0.2, 5.4), (0.9622, -0.6, 4.6), (0.6, -0.9823, 4.6), (0.8466, -1.0, 4.2), (1.0, -1.146, 3.8), (1.0, -1.298, 3.4), (1.318, -1.0, 3.4), (0.8515, -1.4, 3.4), (0.609, -1.4, 3.8), (1.0, -1.345, 3.0), (0.9217, -1.4, 3.0), (1.0, -1.298, 2.6), (0.8516, -1.4, 2.6), (1.0, -1.234, 2.2), (0.6661, -1.4, 2.2), (1.0, -1.358, 1.8), (0.8215, -1.4, 1.8), (1.0, -1.4, 1.721), (1.302, -1.0, 2.2), (1.4, -1.0, 2.009), (1.4, -1.164, 1.8), (1.584, -1.0, 1.8), (1.4, -1.4, 1.528), (1.8, -1.0, 1.672), (1.8, -1.253, 1.399), (1.612, -1.4, 1.4), (1.8, -1.4, 1.251), (2.059, -1.0, 1.395), (2.2, -1.0, 1.112), (2.2, -1.238, 0.8577), (2.074, -1.4, 0.8767), (2.2, -1.4, 0.5872), (2.321, -1.0, 0.8506), (2.502, -1.0, 0.1971), (2.296, -1.4, 0.2202), (2.6, -1.0, -0.2354), (2.6, -1.087, -0.4784), (2.361, -1.4, -0.4707), (2.6, -1.007, -1.133), (2.261, -1.4, -1.131), (2.2, -1.4, -1.31), (2.6, -1.0, -1.144), (2.249, -1.0, -1.756), (2.2, -1.107, -1.75), (2.2, -1.0, -1.818), (2.341, -0.6, -1.728), (2.2, -0.6, -1.921), (2.427, -0.2, -1.712), (2.2, -0.2, -1.897), (2.6, -0.6, -1.473), (2.6, -0.2, -1.624), (2.6, -0.1065, -1.637), (3.0, -0.2, -1.538), (3.0, -0.1945, -1.543), (2.6, 0.2, -1.603), (3.0, 0.2, -1.769), (3.0, 0.6, -1.748), (2.6, 0.6, -1.4), (3.0, 1.0, -1.601), (2.6, 1.0, -1.303), (3.0, 1.4, -1.747), (2.6, 1.4, -1.388), (3.0, 1.8, -1.731), (2.699, 1.8, -1.456), (2.6, 1.723, -1.381), (2.6, 1.8, -1.354), (3.0, 1.944, -1.626), (3.0, 2.006, -1.058), (2.6, 2.152, -0.8083), (2.6, 1.8, -0.2725), (3.0, 1.8, -0.8088), (3.0, 1.4, -0.4621), (2.856, 1.4, -0.2987), (2.6, 1.756, -0.2375), (2.6, 1.4, 0.007936), (2.2, 1.4, 0.4171), (2.2, 1.8, 0.371), (2.56, 1.8, -0.2178), (2.2, 1.933, 0.4454), (2.204, 2.2, 0.44), (2.267, 2.2, -0.2152), (2.2, 2.2, 0.4845), (2.2, 2.266, 0.4402), (2.187, 1.8, 0.4406), (2.109, 1.8, 0.9893), (2.119, 2.2, 0.989), (2.006, 1.8, 1.4), (1.981, 2.2, 1.4), (1.905, 1.8, 1.8), (1.824, 2.2, 1.8), (1.8, 1.8, 2.161), (1.8, 2.2, 1.856), (1.8, 2.6, 1.821), (1.815, 2.6, 1.8), (1.8, 2.834, 1.8), (1.8, 3.0, 1.766), (2.079, 3.0, 1.4), (2.045, 2.6, 1.4), (2.2, 3.0, 1.162), (2.2, 2.743, 0.9903), (2.154, 2.6, 0.9896), (2.2, 2.808, 0.4318), (2.164, 2.6, 0.4334), (2.2, 3.0, 0.05944), (2.098, 3.0, -0.2827), (2.169, 2.6, -0.2415), (2.125, 2.6, -0.9586), (2.076, 3.0, -0.9894), (2.105, 2.6, -1.612), (2.194, 3.0, -1.62), (1.841, 2.6, -2.16), (1.957, 3.0, -2.16), (1.8, 2.6, -2.198), (1.8, 3.0, -2.253), (2.115, 3.4, -2.16), (1.8, 3.4, -2.315), (2.2, 3.68, -2.16), (2.2, 3.8, -2.182), (1.8, 3.8, -2.359), (2.2, 3.4, -2.079), (2.269, 3.4, -1.688), (2.307, 3.8, -1.65), (2.227, 3.8, -2.16), (2.2, 3.4, -1.455), (2.2, 3.8, -1.223), (2.2, 4.2, -1.23), (2.316, 4.2, -1.653), (2.2, 4.6, -1.564), (2.235, 4.6, -1.654), (2.265, 4.2, -2.16), (2.221, 4.6, -2.16), (2.2, 4.2, -2.216), (2.2, 4.6, -2.181), (2.2, 4.683, -2.16), (1.8, 4.6, -2.375), (2.082, 5.0, -2.16), (1.8, 5.0, -2.324), (2.2, 4.693, -1.654), (2.057, 5.0, -1.654), (1.8, 5.0, -1.177), (1.958, 4.6, -0.9655), (1.8, 4.822, -0.9446), (1.8, 4.6, -0.5057), (2.14, 4.2, -0.9888), (2.09, 4.2, -0.2665), (1.8, 4.539, -0.2187), (2.2, 3.8, -0.6046), (2.2, 4.002, -0.2629), (2.164, 3.8, -0.9942), (2.2, 3.853, 0.4046), (1.967, 4.2, 0.4306), (2.2, 3.8, 0.5111), (2.031, 3.8, 0.9777), (2.2, 3.449, 0.9645), (2.2, 3.4, 1.007), (1.966, 3.4, 1.4), (2.218, 3.4, 0.9644), (2.257, 3.0, 0.9761), (2.271, 3.0, 0.3965), (2.337, 3.4, 0.3657), (2.244, 3.4, -0.3414), (2.2, 3.285, -0.3373), (2.2, 3.4, -0.4515), (2.267, 3.8, -0.2846), (2.228, 3.8, 0.3957), (2.069, 3.4, -1.048), (1.735, 4.6, -0.2057), (1.8, 5.395, -1.654), (1.4, 5.4, -1.123), (1.796, 5.4, -1.654), (1.649, 5.0, -0.911), (1.8, 5.4, -1.663), (1.4, 5.8, -2.104), (1.4, 5.743, -2.16), (1.8, 5.421, -2.16), (1.415, 5.8, -1.68), (1.4, 5.4, -2.316), (1.8, 5.4, -2.174), (1.4, 5.0, -2.395), (1.819, 5.4, -2.16), (1.0, 5.4, -2.335), (1.286, 5.8, -2.16), (1.0, 5.8, -2.207), (1.0, 5.888, -2.16), (1.4, 5.813, -1.68), (1.0, 6.062, -1.636), (1.0, 5.8, -1.235), (1.4, 5.8, -1.661), (1.0, 5.568, -0.9486), (1.4, 4.6, -2.429), (1.4, 4.2, -2.437), (1.8, 4.2, -2.382), (1.4, 3.8, -2.43), (1.0, 4.2, -2.443), (1.0, 4.6, -2.428), (2.2, 3.026, -1.618), (1.4, 3.4, -2.421), (1.4, 3.0, -2.445), (1.0, 3.4, -2.515), (1.0, 3.275, -2.56), (1.224, 3.0, -2.56), (1.0, 3.0, -2.717), (1.0, 2.6, -2.862), (1.4, 2.6, -2.576), (1.4, 2.648, -2.56), (1.0, 2.2, -2.921), (1.4, 2.2, -2.644), (1.0, 1.8, -2.902), (1.4, 1.8, -2.622), (1.0, 1.4, -2.802), (1.338, 1.4, -2.56), (1.4, 1.552, -2.56), (1.4, 1.4, -2.505), (1.4, 1.0, -2.343), (1.09, 1.0, -2.56), (1.607, 1.0, -2.16), (1.702, 1.4, -2.16), (1.8, 1.0, -1.893), (1.8, 1.4, -1.992), (1.8, 1.757, -2.16), (1.951, 1.4, -1.617), (2.028, 1.8, -1.625), (1.808, 1.8, -2.16), (2.2, 1.4, -1.463), (2.2, 1.8, -1.432), (2.2, 2.2, -1.188), (2.052, 2.2, -1.624), (2.2, 1.0, -1.442), (1.967, 1.0, -1.578), (2.2, 0.7876, -1.472), (1.8, 0.6, -2.022), (2.2, 0.6, -1.515), (2.272, 1.0, -1.415), (2.366, 1.4, -1.415), (1.8, 1.8, -2.172), (1.829, 2.2, -2.16), (1.8, 2.2, -2.202), (1.493, 2.2, -2.56), (1.468, 1.8, -2.56), (1.66, 0.6, -2.16), (1.8, 0.2, -2.152), (1.787, 0.2, -2.16), (1.4, 0.2, -2.359), (1.4, 0.6, -2.328), (1.4, -0.2, -2.38), (1.8, -0.2, -2.217), (1.8, 0.1615, -2.16), (1.4, -0.6, -2.355), (1.8, -0.6, -2.216), (1.4, -1.0, -2.258), (1.724, -1.0, -2.16), (1.8, -0.8895, -2.16), (1.8, -1.0, -2.125), (1.4, -1.4, -2.05), (1.8, -1.4, -1.897), (1.4, -1.223, -2.16), (1.4, -1.698, -1.646), (1.8, -1.541, -1.733), (1.4, -1.8, -1.384), (1.761, -1.8, -1.091), (1.8, -1.782, -1.099), (1.8, -1.8, -1.005), (1.4, -1.91, -0.9639), (1.4, -1.983, -0.2974), (1.8, -1.862, -0.4019), (1.4, -1.94, 0.3465), (1.8, -1.814, 0.2777), (1.4, -1.8, 0.8628), (1.8, -1.8, 0.3454), (1.4, -1.775, 0.9293), (1.8, -1.622, 0.8976), (1.0, -1.8, 0.958), (1.0, -1.796, 0.9693), (1.826, -1.8, 0.2749), (1.0, -1.942, 0.4076), (0.6, -1.84, 0.4191), (0.6, -1.876, -0.23), (1.0, -1.985, -0.244), (1.0, -1.912, -0.9477), (0.6161, -1.8, -0.9275), (1.0, -1.8, -1.386), (1.916, -1.8, -0.4178), (2.2, -1.579, -0.4104), (2.2, -1.473, -1.099), (1.98, -1.4, -1.724), (1.0, -1.7, -1.644), (1.0, -1.4, -2.055), (1.0, -1.237, -2.16), (1.0, -1.0, -2.273), (1.899, -0.6, -2.16), (1.0, -0.6, -2.389), (1.893, -0.2, -2.16), (2.2, 0.2, -1.714), (1.0, -0.2, -2.446), (1.0, 0.2, -2.474), (1.0, 0.6, -2.507), (0.8862, 1.8, -2.96), (0.666, 1.4, -2.96), (0.9245, 2.2, -2.96), (0.8046, 2.6, -2.96), (1.417, 2.6, -2.56), (0.8569, 3.4, -2.56), (2.2, 2.362, -0.9211), (2.2, 2.434, -0.2263), (2.43, 2.2, -0.8378), (2.156, 1.4, 1.8), (2.122, 1.4, 2.2), (1.8, 1.775, 2.2), (2.2, 1.327, 1.8), (2.2, 1.279, 2.2), (2.2, 1.138, 2.6), (2.01, 1.4, 2.6), (1.8, 1.4, 2.931), (2.2, 1.0, 2.838), (2.143, 1.0, 3.0), (1.8, 1.363, 3.0), (1.8, 1.569, 2.6), (1.748, 1.4, 3.0), (1.518, 1.8, 3.0), (1.662, 1.8, 2.6), (1.788, 1.8, 2.2), (1.455, 2.2, 2.6), (1.646, 2.2, 2.2), (2.2, 0.8734, 3.0), (2.2, 0.6, 3.234), (2.12, 0.6, 3.4), (1.886, 1.0, 3.4), (1.8, 0.6, 3.757), (1.8, 1.0, 3.482), (1.8, 1.078, 3.4), (2.187, 0.2, 3.4), (1.86, 0.2, 3.8), (1.8, 0.4649, 3.8), (2.2, 0.2, 3.374), (2.2, -0.2, 3.321), (2.162, -0.2, 3.4), (2.2, -0.6, 3.002), (1.992, -0.6, 3.4), (2.308, -0.2, 3.0), (2.201, -0.6, 3.0), (2.2, -0.6015, 3.0), (2.2, -0.7711, 2.6), (2.284, -0.6, 2.6), (2.2, -0.7952, 2.2), (2.305, -0.6, 2.2), (2.2, -0.7841, 1.8), (2.301, -0.6, 1.8), (2.2, -0.8354, 1.395), (2.313, -0.6, 1.399), (2.41, -0.6, 0.881), (2.401, -0.2, 1.4), (2.431, -0.2, 0.8981), (2.582, -0.6, 0.2586), (2.586, -0.2, 0.2718), (2.6, -0.6, 0.2144), (2.6, -0.2, 0.2506), (2.532, 0.2, 0.3031), (2.6, 0.2, 0.2255), (2.428, 0.6, 0.3981), (2.6, 0.6, 0.2388), (2.405, 0.2, 0.9176), (2.343, 0.6, 0.964), (2.42, 0.2, 1.4), (2.383, 0.6, 1.4), (2.294, 1.0, 1.4), (2.228, 1.0, 0.9982), (2.2, 1.08, 0.9975), (2.2, 1.264, 1.4), (2.33, 1.0, 1.8), (2.2, 1.255, 0.4617), (2.286, 1.0, 0.491), (2.096, 1.4, 0.9919), (2.17, 1.4, 0.4533), (2.135, 1.4, 1.4), (2.6, 1.0, 0.2395), (3.0, 1.0, -0.167), (3.0, 0.6, -0.2323), (3.0, 0.2, -0.2774), (3.097, 0.6, -0.349), (3.092, 0.2, -0.4085), (3.0, -0.2, -0.2947), (2.406, -0.2, 1.8), (2.437, 0.2, 1.8), (2.408, -0.2, 2.2), (2.439, 0.2, 2.2), (2.383, -0.2, 2.6), (2.404, 0.2, 2.6), (2.331, 0.2, 3.0), (2.408, 0.6, 2.2), (2.409, 0.6, 1.8), (2.319, 1.0, 2.2), (1.8, -0.9551, 1.8), (1.8, -0.9308, 2.2), (1.8, -0.9539, 2.6), (1.8, -0.897, 3.0), (1.4, -0.9003, 2.6), (1.4, -0.9607, 3.0), (1.4, -0.8949, 2.2), (1.319, -1.0, 2.6), (1.368, -1.0, 3.0), (2.261, 1.0, 2.6), (3.0, 1.083, -0.2273), (3.4, 1.4, -0.8852), (3.4, 1.0, -0.6014), (3.027, 1.0, -0.1954), (3.299, 1.8, -1.159), (3.4, 1.696, -1.159), (3.4, 1.8, -1.27), (3.752, 1.8, -1.661), (3.8, 1.759, -1.638), (3.8, 1.4, -1.305), (3.597, 1.4, -1.06), (3.4, 1.4, -1.937), (3.8, 1.4, -2.079), (3.4, 1.8, -1.919), (3.4, 1.966, -1.723), (4.037, 1.4, -1.656), (3.8, 1.0, -2.111), (4.127, 1.0, -1.612), (3.8, 1.0, -1.124), (3.8, 0.6, -1.135), (4.099, 0.6, -1.641), (3.8, 0.2, -1.345), (3.944, 0.2, -1.727), (3.8, 0.2, -1.922), (3.8, 0.6, -2.065), (3.8, 0.01301, -1.718), (3.423, -0.2, -1.632), (3.49, -0.2, -1.057), (3.684, 0.2, -1.156), (3.4, -0.2058, -1.629), (3.4, -0.3175, -1.007), (3.4, -0.2, -0.9205), (3.0, -0.6, -0.4858), (3.0, -0.272, -0.3026), (3.021, -0.2, -0.3304), (3.114, -0.6, -0.8104), (3.4, 0.2, -0.7886), (2.879, -0.6, -0.3048), (3.0, -0.6927, -0.8614), (2.607, -1.0, -1.13), (2.659, -1.0, -0.4604), (3.0, -0.6, -1.071), (3.4, -0.2, -1.637), (3.035, -0.2, -1.555), (3.756, 0.6, -1.076), (3.4, 0.6, -0.6664), (3.73, 1.0, -1.031), (3.4, 0.2, -1.951), (3.4, 0.6, -1.934), (2.2, -1.516, 0.2476), (1.4, -1.504, 1.4), (1.0, -1.584, 1.4), (1.084, 1.0, 4.6), (1.374, 1.0, 4.2), (1.154, 1.4, 4.2), (0.5486, 2.2, 3.8), (0.8318, 0.6, -2.56), (1.0, 0.8597, -2.56), (1.0, 1.0, -2.617), (1.0, 3.8, -2.456), (0.8752, 5.0, 0.5259), (0.7094, 4.6, 1.4), (1.274, 3.8, 1.8), (1.4, 2.879, 2.2), (1.506, 2.6, 2.2), (1.318, 4.2, 1.4), (1.0, 5.0, -2.397), (1.0, 4.434, 1.4), (3.4, 1.0, -1.965), (2.369, 0.6, 2.6), (2.281, 0.6, 3.0), (-1.8, 1.0, -1.865), (-2.885, 0.2, 3.0), (-3.4, 1.4, -1.709)], [], [(3, 2, 1, 0), (5, 4, 3, 0), (4, 5, 6), (8, 7, 4, 6), (9, 8, 6), (11, 10, 8, 9), (12, 11, 9), (11, 12, 13), (11, 14, 10), (17, 16, 15, 10), (14, 18, 17, 10), (18, 14, 19), (21, 20, 18, 19), (23, 22, 21, 19), (22, 23, 24), (26, 25, 22, 24), (28, 27, 26, 24), (27, 28, 29), (31, 27, 29, 30), (29, 33, 32, 30), (32, 33, 35, 34), (33, 36, 35), (36, 39, 38, 37), (35, 36, 37), (39, 36, 40), (40, 43, 42, 41), (44, 39, 40, 41), (42, 43, 45), (42, 46, 41), (41, 46, 48, 47), (48, 46, 50, 49), (50, 52, 51, 49), (52, 55, 54, 53), (51, 52, 53), (54, 55, 56), (54, 56, 58, 57), (59, 54, 57), (57, 58, 61, 60), (60, 61, 63, 62), (66, 65, 64, 62), (63, 66, 62), (65, 66, 67), (65, 67, 69, 68), (70, 65, 68), (69, 73, 72, 71), (68, 69, 71), (72, 73, 74), (72, 74, 76, 75), (77, 72, 75), (75, 76, 79, 78), (78, 79, 81, 80), (80, 81, 83, 82), (82, 83, 85, 84), (85, 87, 86, 84), (86, 87, 89, 88), (92, 91, 90, 88), (89, 92, 88), (90, 91, 93), (91, 96, 95, 94), (93, 91, 94), (94, 95, 98, 97), (97, 98, 100, 99), (99, 100, 102, 101), (102, 104, 103, 101), (103, 104, 106, 105), (105, 106, 108, 107), (108, 110, 109, 107), (109, 110, 112, 111), (111, 112, 114, 113), (113, 114, 116, 115), (119, 118, 117, 115), (116, 119, 115), (117, 118, 120), (123, 122, 121, 120), (118, 124, 123, 120), (125, 122, 123), (125, 128, 127, 126), (122, 125, 126), (131, 130, 129, 127), (128, 131, 127), (130, 133, 132, 129), (136, 135, 134, 132), (133, 136, 132), (135, 138, 137, 134), (138, 140, 139, 137), (140, 142, 141, 139), (142, 144, 143, 141), (144, 146, 145, 143), (146, 148, 147, 145), (148, 150, 149, 147), (149, 150, 152, 151), (152, 154, 153, 151), (157, 156, 155, 153), (154, 157, 153), (156, 159, 158, 155), (158, 159, 160), (163, 162, 161, 160), (159, 163, 160), (165, 164, 162, 163), (162, 164, 166), (169, 168, 167, 166), (164, 169, 166), (167, 168, 170), (168, 172, 171, 170), (172, 174, 173, 171), (174, 175, 173), (174, 178, 177, 176), (175, 174, 176), (180, 177, 178, 179), (181, 180, 179), (180, 181, 182), (182, 185, 184, 183), (186, 180, 182, 183), (184, 185, 187), (187, 190, 189, 188), (191, 184, 187, 188), (189, 190, 192), (189, 192, 194, 193), (195, 189, 193), (194, 198, 197, 196), (193, 194, 196), (197, 199, 196), (203, 202, 201, 200), (199, 197, 203, 200), (201, 202, 204), (204, 207, 206, 205), (208, 201, 204, 205), (206, 207, 34), (206, 209, 205), (209, 212, 211, 210), (205, 209, 210), (212, 209, 37), (212, 213, 211), (211, 213, 215, 214), (215, 213, 217, 216), (217, 219, 218, 216), (38, 44, 219, 217), (218, 222, 221, 220), (216, 218, 220), (222, 218, 223), (223, 226, 225, 224), (227, 222, 223, 224), (225, 226, 228), (225, 228, 230, 229), (231, 225, 229), (229, 230, 233, 232), (233, 235, 234, 232), (235, 238, 237, 236), (234, 235, 236), (238, 241, 240, 239), (237, 238, 239), (240, 241, 243, 242), (246, 245, 244, 242), (243, 246, 242), (247, 245, 246), (249, 245, 247, 248), (249, 248, 250), (249, 250, 252, 251), (253, 249, 251), (251, 252, 255, 254), (255, 258, 257, 256), (254, 255, 256), (257, 258, 259), (261, 257, 259, 260), (261, 260, 263, 262), (264, 261, 262), (261, 264, 265), (265, 264, 267, 266), (268, 256, 265, 266), (270, 269, 268, 266), (272, 269, 270, 271), (273, 269, 272), (275, 273, 272, 274), (276, 275, 274), (278, 273, 275, 277), (279, 278, 277), (281, 278, 279, 280), (282, 281, 280), (281, 282, 283), (285, 284, 281, 283), (286, 285, 283), (287, 284, 285), (289, 284, 287, 288), (289, 288, 290), (292, 291, 286, 283), (294, 291, 292, 293), (295, 294, 293), (295, 298, 297, 296), (294, 295, 296), (300, 299, 297, 298), (300, 303, 302, 301), (299, 300, 301), (302, 303, 304), (307, 306, 305, 304), (303, 307, 304), (305, 306, 308), (308, 306, 310, 309), (309, 310, 312, 311), (314, 313, 309, 311), (313, 314, 315), (317, 315, 314, 316), (318, 317, 316), (320, 319, 317, 318), (322, 319, 320, 321), (323, 322, 321), (322, 323, 324), (324, 323, 326, 325), (328, 327, 324, 325), (327, 328, 329), (329, 328, 331, 330), (333, 332, 329, 330), (332, 333, 334), (334, 333, 336, 335), (338, 337, 334, 335), (338, 340, 339, 337), (339, 340, 341), (341, 340, 343, 342), (345, 344, 341, 342), (344, 345, 346), (348, 347, 344, 346), (350, 349, 348, 346), (349, 350, 351), (351, 350, 353, 352), (354, 351, 352), (356, 354, 352, 355), (358, 356, 355, 357), (360, 359, 358, 357), (361, 360, 357), (360, 361, 362), (364, 363, 360, 362), (365, 364, 362), (367, 364, 365, 366), (369, 368, 367, 366), (371, 368, 369, 370), (373, 371, 370, 372), (375, 373, 372, 374), (377, 375, 374, 376), (379, 378, 377, 376), (381, 378, 379, 380), (383, 381, 380, 382), (385, 383, 382, 384), (387, 385, 384, 386), (389, 387, 386, 388), (390, 389, 388), (391, 390, 388), (393, 390, 391, 392), (395, 393, 392, 394), (397, 395, 394, 396), (399, 397, 396, 398), (401, 399, 398, 400), (401, 400, 402), (402, 400, 404, 403), (403, 404, 406, 405), (407, 403, 405), (404, 409, 408, 406), (409, 412, 411, 410), (408, 409, 410), (412, 415, 414, 413), (411, 412, 413), (415, 417, 416, 414), (417, 420, 419, 418), (416, 417, 418), (419, 420, 421), (421, 424, 423, 422), (419, 421, 422), (424, 427, 426, 425), (423, 424, 425), (429, 428, 426, 427), (428, 429, 430), (426, 428, 432, 431), (431, 432, 434, 433), (434, 436, 435, 433), (436, 434, 437), (433, 435, 439, 438), (438, 439, 441, 440), (442, 438, 440), (439, 443, 441), (441, 443, 445, 444), (447, 446, 441, 444), (449, 448, 445, 443), (451, 450, 448, 449), (450, 451, 452), (454, 453, 450, 452), (455, 454, 452), (457, 456, 454, 455), (456, 457, 458), (460, 459, 456, 458), (462, 461, 459, 460), (459, 461, 464, 463), (461, 466, 465, 464), (464, 465, 468, 467), (465, 470, 469, 468), (468, 469, 472, 471), (474, 471, 472, 473), (475, 474, 473), (477, 474, 475, 476), (479, 474, 477, 478), (477, 482, 481, 480), (478, 477, 480), (481, 482, 483), (486, 485, 484, 483), (482, 486, 483), (484, 485, 488, 487), (487, 488, 489), (491, 490, 487, 489), (492, 491, 489), (491, 492, 494, 493), (496, 491, 493, 495), (497, 496, 495), (499, 498, 496, 497), (501, 498, 499, 500), (502, 501, 500), (504, 503, 501, 502), (480, 503, 504, 505), (508, 507, 506, 505), (504, 508, 505), (506, 507, 509), (511, 510, 506, 509), (512, 511, 509), (514, 513, 511, 512), (513, 515, 479, 511), (517, 507, 508, 516), (516, 508, 519, 518), (521, 516, 518, 520), (523, 522, 521, 520), (525, 524, 523, 520), (521, 522, 526), (528, 527, 446, 526), (522, 528, 526), (530, 524, 525, 529), (532, 530, 529, 531), (534, 532, 531, 533), (535, 534, 533), (535, 538, 537, 536), (534, 535, 536), (537, 538, 539), (539, 538, 541, 540), (542, 539, 540), (542, 544, 543, 539), (543, 544, 546, 545), (544, 548, 547, 546), (548, 550, 549, 547), (552, 550, 548, 551), (554, 553, 550, 552), (555, 554, 552), (557, 556, 554, 555), (559, 558, 556, 557), (561, 560, 558, 559), (563, 562, 560, 561), (564, 563, 561), (566, 565, 563, 564), (567, 566, 564), (563, 565, 568), (565, 569, 568), (569, 562, 568), (571, 570, 566, 567), (572, 571, 567), (571, 572, 573), (573, 572, 575, 574), (577, 576, 573, 574), (579, 578, 576, 577), (580, 579, 577), (578, 579, 581), (582, 578, 581), (584, 583, 582, 581), (585, 584, 581), (582, 583, 586), (583, 588, 587, 586), (586, 587, 590, 589), (590, 592, 591, 589), (591, 592, 593, 570), (596, 595, 594, 593), (592, 597, 596, 593), (598, 595, 596), (602, 601, 600, 599), (595, 598, 602, 599), (600, 601, 603), (605, 600, 603, 604), (607, 605, 604, 606), (609, 607, 606, 608), (611, 607, 609, 610), (613, 612, 611, 610), (615, 612, 613, 614), (617, 616, 612, 615), (614, 613, 619, 618), (619, 620, 618), (619, 613, 610, 621), (623, 609, 608, 622), (625, 623, 622, 624), (627, 625, 624, 626), (629, 627, 626, 628), (631, 627, 629, 630), (629, 634, 633, 632), (630, 629, 632), (634, 636, 635, 633), (637, 636, 634, 628), (639, 638, 636, 637), (641, 640, 639, 637), (643, 642, 640, 641), (642, 645, 644, 640), (647, 646, 645, 642), (649, 646, 647, 648), (651, 650, 649, 648), (653, 652, 650, 651), (655, 654, 652, 653), (657, 656, 654, 655), (659, 658, 656, 657), (661, 658, 659, 660), (663, 662, 661, 660), (665, 663, 660, 664), (262, 663, 665, 666), (666, 665, 667, 602), (669, 668, 666, 602), (668, 669, 670), (667, 665, 664), (660, 659, 672, 671), (664, 660, 671), (672, 673, 671), (672, 659, 657), (672, 657, 655, 674), (673, 672, 674), (675, 673, 674), (677, 675, 674, 676), (679, 677, 676, 678), (680, 679, 678), (674, 655, 653, 676), (676, 653, 651, 678), (648, 681, 680, 678), (651, 648, 678), (680, 681, 682), (647, 681, 648), (644, 684, 683, 639), (640, 644, 639), (683, 684, 685), (683, 685, 687, 686), (638, 683, 686), (683, 638, 639), (633, 635, 689, 688), (688, 689, 691, 690), (691, 693, 692, 690), (692, 693, 695, 694), (695, 697, 696, 694), (698, 697, 695), (694, 696, 407, 699), (701, 700, 694, 699), (700, 701, 702), (701, 703, 702), (699, 706, 705, 704), (703, 701, 699, 704), (705, 706, 707), (709, 705, 707, 708), (707, 711, 710, 708), (711, 713, 712, 710), (713, 715, 714, 712), (714, 717, 716, 712), (719, 718, 717, 714), (718, 719, 720), (720, 721, 528, 523), (722, 718, 720, 523), (723, 721, 720), (726, 725, 724, 721), (723, 726, 721), (723, 727, 726), (418, 422, 725, 726), (728, 727, 723, 720), (719, 728, 720), (716, 717, 730, 729), (732, 716, 729, 731), (712, 716, 732, 710), (710, 732, 708), (733, 703, 704), (735, 733, 704, 734), (736, 733, 735, 545), (405, 706, 699), (704, 705, 709, 734), (709, 737, 734), (739, 738, 698, 695), (693, 740, 739, 695), (698, 738, 741), (738, 743, 742, 741), (742, 745, 744, 741), (745, 747, 746, 744), (747, 749, 748, 746), (749, 751, 750, 748), (751, 753, 752, 750), (753, 754, 389, 752), (743, 121, 126, 742), (740, 755, 739), (756, 743, 738, 739), (700, 692, 694), (740, 693, 691), (690, 692, 700, 702), (757, 690, 702), (758, 755, 740, 691), (689, 758, 691), (760, 759, 755, 758), (761, 688, 690, 757), (762, 761, 757, 736), (763, 632, 761, 762), (635, 686, 758, 689), (636, 638, 686, 635), (764, 630, 632, 763), (765, 631, 630, 764), (766, 765, 764, 549), (553, 766, 549), (766, 768, 767, 765), (768, 620, 767), (634, 629, 628), (626, 641, 637, 628), (624, 643, 641, 626), (622, 682, 643, 624), (679, 680, 682, 622), (608, 679, 622), (606, 677, 679, 608), (604, 675, 677, 606), (671, 673, 675, 604), (603, 671, 604), (667, 664, 671, 603), (601, 667, 603), (599, 600, 605, 769), (616, 594, 599, 769), (667, 601, 602), (670, 669, 598, 596), (771, 770, 670, 596), (770, 772, 670), (773, 771, 597, 590), (587, 773, 590), (775, 774, 584, 585), (776, 775, 585), (775, 777, 774), (775, 779, 778, 777), (778, 779, 780), (780, 779, 782, 781), (784, 783, 780, 781), (785, 784, 781), (787, 784, 785, 786), (789, 788, 787, 786), (790, 789, 786), (792, 789, 790, 791), (793, 792, 791), (795, 794, 792, 793), (796, 795, 793), (795, 796, 797), (797, 796, 799, 798), (801, 800, 797, 798), (801, 803, 802, 800), (802, 803, 804), (804, 803, 806, 805), (809, 808, 807, 805), (806, 809, 805), (807, 808, 810), (813, 812, 811, 810), (808, 813, 810), (811, 812, 814), (817, 816, 815, 814), (812, 817, 814), (818, 815, 816, 473), (819, 818, 473), (821, 818, 819, 820), (823, 822, 821, 820), (825, 824, 822, 823), (826, 825, 823), (825, 827, 824), (827, 825, 828), (830, 829, 827, 828), (831, 830, 828), (830, 831, 832), (832, 831, 834, 833), (836, 835, 832, 833), (835, 836, 837), (838, 836, 833), (834, 839, 833), (834, 831, 828), (827, 829, 840, 824), (840, 842, 841, 822), (824, 840, 822), (843, 842, 840), (842, 843, 845, 844), (844, 845, 846), (849, 848, 847, 846), (845, 849, 846), (847, 848, 850), (853, 852, 851, 850), (848, 853, 850), (851, 852, 854), (857, 856, 855, 854), (852, 858, 857, 854), (855, 856, 860, 859), (859, 860, 861), (293, 863, 862, 861), (860, 864, 293, 861), (862, 863, 865), (860, 856, 866, 864), (868, 867, 855, 859), (858, 869, 857), (870, 307, 869, 858), (855, 867, 854), (851, 871, 850), (873, 872, 847, 850), (871, 873, 850), (848, 849, 312, 874), (853, 848, 874), (870, 853, 874), (847, 872, 846), (845, 843, 316, 311), (849, 845, 311), (875, 826, 823), (826, 875, 876), (879, 878, 877, 876), (875, 879, 876), (877, 878, 880), (470, 882, 881, 880), (878, 470, 880), (881, 882, 883), (883, 882, 466, 884), (886, 885, 881, 883), (888, 887, 886, 883), (887, 888, 889), (891, 890, 887, 889), (892, 891, 889), (893, 890, 891), (895, 892, 889, 894), (896, 895, 894), (895, 896, 897), (900, 899, 898, 897), (896, 900, 897), (898, 899, 901), (904, 903, 902, 901), (899, 904, 901), (903, 904, 906, 905), (907, 903, 905), (903, 907, 908), (906, 904, 910, 909), (909, 910, 912, 911), (910, 900, 913, 912), (913, 915, 914, 912), (894, 916, 915, 913), (915, 916, 884, 462), (918, 917, 909, 911), (920, 919, 918, 911), (919, 920, 921), (923, 922, 919, 921), (924, 923, 921), (926, 923, 924, 925), (927, 926, 925), (927, 925, 437), (927, 928, 926), (931, 930, 929, 926), (928, 931, 926), (933, 932, 929, 930), (935, 934, 930, 931), (935, 931, 430), (929, 923, 926), (924, 937, 936, 925), (937, 924, 921), (919, 922, 918), (938, 917, 918), (938, 940, 939, 917), (940, 942, 941, 905), (939, 940, 905), (944, 941, 942, 943), (945, 944, 943), (944, 945, 946), (948, 947, 944, 946), (950, 949, 947, 948), (949, 951, 902, 908), (947, 949, 908), (951, 949, 952, 342), (953, 951, 342), (952, 949, 950), (955, 954, 948, 946), (956, 945, 943), (958, 942, 940, 957), (960, 959, 958, 957), (962, 960, 957, 961), (962, 961, 963), (957, 940, 938, 961), (964, 920, 911), (912, 914, 964, 911), (939, 906, 909, 917), (906, 939, 905), (941, 907, 905), (902, 951, 901), (953, 965, 898, 901), (951, 953, 901), (965, 953, 343, 966), (898, 965, 897), (335, 967, 895, 897), (965, 966, 335, 897), (900, 896, 894, 913), (895, 967, 892), (887, 890, 886), (881, 885, 880), (877, 839, 876), (822, 841, 968, 821), (968, 841, 970, 969), (968, 818, 821), (818, 968, 969, 815), (815, 969, 814), (812, 813, 972, 971), (817, 812, 971), (972, 813, 973), (476, 817, 971), (811, 974, 810), (872, 873, 807, 810), (974, 872, 810), (808, 809, 975, 973), (813, 808, 973), (975, 809, 977, 976), (976, 977, 978), (977, 980, 979, 978), (982, 981, 976, 978), (983, 982, 978), (982, 983, 985, 984), (983, 987, 986, 985), (987, 989, 988, 986), (798, 989, 987, 979), (988, 991, 990, 986), (990, 991, 993, 992), (991, 995, 994, 993), (994, 997, 996, 993), (996, 997, 999, 998), (999, 997, 1001, 1000), (1002, 999, 1000), (1003, 1002, 1000), (1002, 1003, 580), (1001, 1004, 1000), (996, 998, 575, 1005), (1006, 996, 1005), (1008, 1006, 1005, 1007), (1007, 1011, 1010, 1009), (1012, 1008, 1007, 1009), (1009, 1010, 1013), (1015, 1009, 1013, 1014), (1014, 1013, 1017, 1016), (1016, 1017, 1019, 1018), (1018, 1019, 1021, 1020), (1020, 1021, 1023, 1022), (1023, 1026, 1025, 1024), (1022, 1023, 1024), (1025, 1026, 1027), (1031, 1030, 1029, 1028), (1025, 1027, 1031, 1028), (1035, 1034, 1033, 1032), (1029, 1030, 1035, 1032), (1033, 1034, 1036), (1038, 1037, 1033, 1036), (1040, 1039, 1037, 1038), (1037, 1039, 1042, 1041), (1044, 1043, 1039, 1040), (1045, 1043, 1044), (1047, 1046, 1038, 1036), (1049, 1048, 1046, 1047), (1049, 1051, 1050, 500), (1048, 1049, 500), (1050, 1051, 519), (1053, 1049, 1047, 1052), (1055, 1053, 1052, 1054), (1057, 1056, 1053, 1055), (1052, 1059, 1058, 533), (1054, 1052, 533), (1059, 1052, 1047, 1036), (1034, 1059, 1036), (1033, 1037, 1041, 1032), (1041, 1061, 1060, 1032), (1060, 1061, 1063, 1062), (1061, 1065, 1064, 1063), (1065, 1067, 1066, 1064), (1068, 1067, 1065, 1042), (1067, 1070, 1069, 1066), (1073, 1072, 1071, 1069), (1070, 1074, 1073, 1069), (1015, 1072, 1073), (1074, 1075, 1073), (1077, 1075, 1074, 1076), (1078, 1077, 1076), (1012, 1075, 1077), (1080, 1079, 1077, 1078), (1081, 1079, 1080, 494), (1082, 1079, 1081), (1071, 1083, 1069), (1083, 1071, 1084), (1086, 1083, 1084, 1085), (1088, 1086, 1085, 1087), (1090, 1088, 1087, 1089), (1092, 1090, 1089, 1091), (1093, 1092, 1091), (1092, 1093, 1062), (1024, 1028, 1093, 1091), (1069, 1083, 1086, 1066), (1066, 1086, 1088, 1064), (1064, 1088, 1090, 1063), (1063, 1090, 1092, 1062), (1030, 1094, 1035), (1059, 1034, 1035), (1060, 1029, 1032), (1027, 1095, 540, 1031), (1028, 1029, 1060, 1062), (1093, 1028, 1062), (1097, 1096, 1095, 1027), (1026, 1097, 1027), (1097, 1098, 1096), (1025, 1028, 1024), (1097, 1026, 1023), (1089, 1022, 1024, 1091), (1019, 1100, 1099, 1021), (1100, 1102, 1101, 1099), (1085, 1018, 1020, 1087), (1072, 1015, 1014), (1103, 1010, 1011), (1012, 1009, 1015, 1073), (1075, 1012, 1073), (1001, 997, 994), (1105, 990, 992, 1104), (1082, 1105, 1104), (993, 996, 1006, 992), (791, 995, 991, 988), (986, 990, 1105, 985), (1106, 982, 984), (985, 1105, 1082, 1081), (984, 985, 1081), (981, 1107, 975, 976), (975, 1107, 973), (807, 873, 805), (873, 871, 804, 805), (802, 867, 868, 800), (980, 801, 798, 979), (800, 868, 797), (799, 989, 798), (861, 1108, 795, 797), (868, 859, 861, 797), (1110, 1109, 788, 792), (794, 1110, 792), (1111, 1109, 1110), (1113, 1112, 783, 787), (1109, 1111, 1113, 787), (1111, 1114, 280, 1113), (799, 796, 793), (795, 1108, 794), (790, 995, 791), (786, 1004, 1001, 994), (995, 790, 786, 994), (781, 1115, 1003, 1000), (1004, 785, 781, 1000), (783, 1112, 780), (782, 1115, 781), (1116, 1115, 782, 776), (1118, 1117, 778, 780), (1112, 1118, 780), (778, 1117, 1119, 777), (777, 1119, 1120, 774), (774, 1120, 1121, 584), (1120, 1123, 1122, 1121), (1122, 1123, 274, 1124), (1122, 588, 1121), (1116, 776, 585), (1121, 588, 583, 584), (1115, 1116, 579, 580), (1003, 1115, 580), (582, 586, 589, 576), (578, 582, 576), (999, 1002, 580, 577), (998, 999, 577, 574), (575, 998, 574), (571, 591, 570), (570, 593, 617, 566), (575, 572, 567, 1005), (615, 569, 565, 566), (617, 615, 566), (1005, 567, 564, 1007), (569, 615, 614, 560), (562, 569, 560), (1007, 564, 561, 1011), (560, 614, 618, 558), (559, 1125, 1103, 1011), (561, 559, 1011), (618, 620, 768, 556), (558, 618, 556), (1102, 1125, 559, 557), (556, 768, 766, 554), (1101, 1102, 557, 555), (766, 553, 554), (1101, 555, 552, 1096), (1098, 1101, 1096), (1096, 552, 551, 1095), (550, 553, 549), (549, 764, 763, 547), (547, 763, 762, 546), (735, 543, 545), (546, 762, 736, 545), (551, 548, 544, 542), (540, 541, 1094, 1031), (734, 737, 537, 539), (543, 735, 734, 539), (538, 535, 1058, 541), (731, 534, 536), (537, 737, 536), (1058, 535, 533), (729, 532, 534, 731), (531, 1054, 533), (730, 530, 532, 729), (722, 524, 530, 730), (525, 1057, 1055, 529), (524, 722, 523), (528, 522, 523), (1057, 525, 520), (518, 1056, 1057, 520), (517, 516, 521, 526), (447, 517, 526), (506, 510, 505), (504, 502, 1050, 519), (508, 504, 519), (1050, 502, 500), (499, 1048, 500), (1046, 1048, 499, 497), (495, 493, 1044, 1040), (1106, 492, 489), (498, 490, 491, 496), (485, 1107, 981, 488), (490, 1126, 484, 487), (501, 503, 481, 483), (1126, 501, 483), (481, 503, 480), (511, 479, 478, 510), (472, 819, 473), (515, 471, 474, 479), (816, 475, 473), (472, 469, 879, 820), (819, 472, 820), (470, 878, 879, 469), (466, 882, 470, 465), (964, 914, 460, 458), (921, 920, 964, 458), (457, 937, 921, 458), (456, 459, 463, 454), (936, 455, 452), (448, 514, 512, 445), (446, 447, 526), (445, 512, 509, 444), (517, 447, 444), (724, 725, 442, 440), (527, 724, 440), (1127, 438, 442), (441, 446, 527, 440), (439, 435, 449, 443), (435, 436, 451, 449), (426, 431, 425), (1127, 423, 425), (422, 423, 1127, 442), (725, 422, 442), (727, 416, 418, 726), (414, 416, 727, 728), (413, 414, 728, 715), (1128, 413, 715), (1128, 1129, 413), (1129, 1128, 410), (411, 1129, 410), (410, 1128, 715, 713), (408, 410, 713), (406, 408, 713, 711), (407, 696, 403), (405, 406, 711, 707), (706, 405, 707), (746, 399, 401, 744), (400, 398, 409, 404), (748, 397, 399, 746), (398, 396, 412, 409), (396, 394, 415, 412), (752, 393, 395, 750), (394, 392, 417, 415), (392, 391, 420, 417), (420, 391, 388, 421), (754, 1130, 387, 389), (388, 386, 424, 421), (1130, 1131, 385, 387), (386, 384, 427, 424), (1131, 1132, 383, 385), (384, 382, 429, 427), (1132, 1133, 381, 383), (382, 380, 935, 430), (429, 382, 430), (379, 934, 935, 380), (1136, 1135, 1134, 377), (378, 1136, 377), (1134, 1135, 1137), (1135, 1138, 1137), (934, 379, 376), (1134, 375, 377), (376, 374, 933, 930), (934, 376, 930), (1137, 1139, 373, 375), (1134, 1137, 375), (1139, 1140, 371, 373), (370, 960, 962, 372), (1140, 1141, 368, 371), (369, 959, 960, 370), (959, 369, 366), (1143, 1142, 364, 367), (161, 1144, 1142, 1143), (1145, 161, 1143), (1142, 1144, 1147, 1146), (1144, 1148, 1147), (1141, 1145, 1143), (366, 365, 956, 943), (958, 959, 366, 943), (1146, 1149, 363, 364), (1142, 1146, 364), (1150, 1149, 1146), (956, 365, 362), (360, 363, 359), (1150, 1151, 358, 359), (1149, 1150, 359), (1150, 1153, 1152, 1151), (1152, 1155, 1154, 1151), (1157, 1156, 1155, 1152), (1153, 1157, 1152), (955, 361, 357), (1151, 1154, 356, 358), (355, 954, 955, 357), (352, 1158, 954, 355), (1160, 1159, 351, 354), (1162, 1161, 1159, 1160), (1163, 1162, 1160), (1161, 1164, 1159), (1161, 1167, 1166, 1165), (1164, 1161, 1165), (1165, 1166, 1169, 1168), (1169, 1171, 1170, 1168), (1170, 1171, 1173, 1172), (1173, 1176, 1175, 1174), (1172, 1173, 1174), (1175, 1176, 1177), (1175, 1177, 1179, 1178), (1180, 1175, 1178), (1178, 1179, 1182, 1181), (1183, 1178, 1181), (1183, 1181, 1185, 1184), (1186, 1183, 1184), (1183, 1186, 1187), (1184, 1185, 1189, 1188), (1189, 1191, 1190, 1188), (1190, 1191, 1193, 1192), (1194, 1191, 1189), (1196, 1195, 1194, 1189), (1185, 1196, 1189), (1194, 1195, 1197), (1198, 1184, 1188), (188, 195, 1179, 1177), (1180, 1178, 1183, 1187), (1199, 1180, 1187), (1174, 1180, 1199, 1200), (1201, 183, 191, 1176), (1173, 1201, 1176), (1202, 1172, 1174, 1200), (1171, 1203, 1201, 1173), (1201, 1203, 1204, 186), (1205, 1170, 1172, 1202), (1203, 1171, 1169), (1206, 1165, 1168), (1207, 1166, 1167), (1208, 1162, 1163), (353, 1158, 352), (1209, 347, 348), (1206, 1209, 348), (353, 350, 346), (1164, 1165, 1206, 348), (349, 1164, 348), (952, 345, 342), (344, 347, 341), (1209, 1205, 339, 341), (347, 1209, 341), (343, 340, 338, 966), (339, 1205, 1202, 337), (966, 338, 335), (337, 1202, 1200, 334), (336, 967, 335), (336, 333, 330), (332, 1199, 1187, 329), (1187, 1186, 327, 329), (331, 328, 325), (1186, 1184, 1198, 324), (327, 1186, 324), (326, 323, 321), (1198, 1188, 1190, 319), (322, 1198, 319), (321, 320, 830, 832), (319, 1190, 1192, 317), (830, 320, 318, 829), (317, 1192, 1210, 315), (1212, 1211, 313, 315), (1210, 1212, 315), (1213, 1211, 1212), (1214, 214, 1212, 1210), (312, 310, 874), (316, 314, 311), (313, 1211, 309), (312, 849, 311), (1213, 220, 308, 309), (1211, 1213, 309), (306, 307, 870, 874), (310, 306, 874), (305, 1215, 304), (1216, 299, 301), (307, 303, 300, 869), (302, 1217, 301), (300, 298, 866, 857), (869, 300, 857), (297, 1218, 296), (236, 1220, 1219, 296), (1218, 1221, 236, 296), (1222, 1219, 1220, 239), (1223, 1222, 239), (866, 298, 295, 864), (1219, 294, 296), (864, 295, 293), (294, 1219, 1222, 291), (292, 863, 293), (291, 1222, 286), (1222, 1223, 285, 286), (1114, 282, 280), (281, 284, 289, 278), (275, 1224, 277), (1224, 1225, 277), (1225, 1224, 276), (279, 277, 1225, 1117), (1118, 279, 1117), (1224, 275, 276), (276, 274, 1123, 1119), (1117, 1225, 276, 1119), (668, 267, 666), (270, 772, 271), (290, 268, 269, 273), (278, 289, 290, 273), (263, 662, 663, 262), (267, 264, 262, 666), (256, 257, 261, 265), (1226, 258, 255), (290, 254, 256, 268), (252, 1227, 1226, 255), (1228, 251, 254, 290), (288, 1228, 290), (71, 77, 1227, 252), (250, 71, 252), (1228, 253, 251), (1228, 1229, 244, 253), (64, 70, 247, 246), (244, 1229, 242), (242, 1229, 287, 285), (1223, 240, 242, 285), (1220, 237, 239), (240, 1223, 239), (237, 1220, 236), (1221, 234, 236), (53, 59, 235, 233), (229, 232, 1221, 1218), (1216, 229, 1218), (231, 229, 1216, 301), (1217, 231, 301), (231, 1217, 224), (225, 231, 224), (224, 1217, 302, 304), (1215, 227, 224, 304), (227, 1215, 221), (222, 227, 221), (1213, 215, 216, 220), (214, 215, 1213, 1212), (210, 211, 214, 1214), (1230, 207, 204), (1231, 208, 205, 210), (200, 208, 1231, 1197), (1233, 1232, 1230, 204), (202, 1234, 1233, 204), (1230, 1232, 1235), (1234, 1236, 1233), (1237, 1236, 1234, 203), (198, 1238, 1237, 203), (1238, 1239, 1237), (1238, 1241, 1240, 1239), (1240, 1243, 1242, 1239), (1243, 1240, 1244), (1246, 1243, 1244, 1245), (1248, 1247, 1246, 1245), (1249, 1248, 1245), (1248, 1249, 1250), (1252, 1248, 1250, 1251), (1253, 1252, 1251), (1255, 1252, 1253, 1254), (1257, 1256, 1255, 1254), (1256, 1257, 1258), (1258, 1257, 1260, 1259), (1259, 1260, 1262, 1261), (1263, 1259, 1261), (1262, 1260, 1264), (1264, 1267, 1266, 1265), (1268, 1262, 1264, 1265), (1266, 1267, 1269), (1272, 1271, 1270, 1269), (1267, 1272, 1269), (1271, 1274, 1273, 1270), (1273, 1274, 1275), (1274, 1277, 1276, 1275), (1277, 1278, 179, 1276), (1280, 1278, 1277, 1279), (1276, 1281, 169, 1275), (1279, 1277, 1274, 1271), (1273, 165, 1282, 1270), (1270, 1282, 1269), (1269, 1282, 1283, 157), (1284, 1266, 1269, 157), (1254, 1272, 1267, 1264), (1285, 1268, 1265), (1287, 1268, 1285, 1286), (1285, 1289, 1288, 1286), (1286, 1288, 1291, 1290), (1290, 1291, 1293, 1292), (1292, 1293, 1295, 1294), (1294, 1295, 1297, 1296), (1296, 1297, 1298), (1300, 1299, 1294, 1296), (1301, 1300, 1296), (1301, 1302, 1300), (1304, 1302, 1301, 1303), (1306, 1305, 1304, 1303), (1305, 1306, 1307), (1309, 1308, 1305, 1307), (1311, 1310, 1309, 1307), (1310, 1311, 1312), (1314, 1313, 1310, 1312), (1315, 1314, 1312), (1315, 1318, 1317, 1316), (1314, 1315, 1316), (1317, 1318, 1320, 1319), (1322, 1319, 1320, 1321), (1324, 1323, 1322, 1321), (1323, 1324, 1325), (1327, 1326, 1323, 1325), (1329, 1328, 1326, 1327), (1326, 1328, 1331, 1330), (1328, 1332, 1331), (1332, 1334, 1333, 1331), (1336, 1334, 1332, 1335), (1338, 1337, 1336, 1335), (1340, 1339, 1337, 1338), (1342, 1341, 1339, 1340), (1344, 1343, 1341, 1342), (1345, 1344, 1342), (1344, 1345, 1346), (1348, 1347, 1344, 1346), (1349, 1348, 1346), (1351, 1348, 1349, 1350), (1353, 1352, 1351, 1350), (1354, 1353, 1350), (1353, 1354, 1355), (1354, 1358, 1357, 1356), (1355, 1354, 1356), (1361, 1360, 1359, 1357), (1358, 1361, 1357), (1359, 1360, 1362), (1360, 1363, 1362), (1365, 1364, 1359, 1362), (1366, 1365, 1362), (1366, 1368, 1367, 1365), (1368, 1370, 1369, 1367), (1369, 1370, 1372, 1371), (1370, 1374, 1373, 1372), (1374, 1375, 1373), (1374, 1378, 1377, 1376), (1375, 1374, 1376), (1378, 1381, 1380, 1379), (1377, 1378, 1379), (1380, 1381, 1383, 1382), (1383, 1386, 1385, 1384), (1382, 1383, 1384), (1388, 1385, 1386, 1387), (1390, 1388, 1387, 1389), (1392, 1390, 1389, 1391), (1394, 1392, 1391, 1393), (1396, 1395, 1392, 1394), (1398, 1397, 1395, 1396), (1399, 1398, 1396), (1395, 1397, 1400), (1403, 1402, 1401, 1400), (1397, 1403, 1400), (1401, 1402, 1405, 1404), (1402, 1407, 1406, 1405), (1407, 1409, 1408, 1406), (1411, 1409, 1407, 1410), (1413, 1411, 1410, 1412), (1414, 1411, 1413), (1416, 1414, 1413, 1415), (1417, 1416, 1415), (1416, 1419, 1418, 1414), (1408, 1418, 1419, 1420), (1422, 1421, 1408, 1420), (1421, 1422, 1423), (1425, 1424, 1421, 1423), (1426, 1425, 1423), (1424, 1425, 1428, 1427), (1429, 1424, 1427), (1425, 1431, 1430, 1428), (1432, 1430, 1431, 17), (20, 1433, 1432, 17), (1433, 1434, 1432), (1435, 1434, 1433, 21), (25, 1436, 1435, 21), (1437, 1434, 1435), (1438, 1437, 1435, 1379), (1440, 1437, 1438, 1439), (1441, 1440, 1439, 1384), (1442, 1441, 1384), (1441, 1442, 1443), (1427, 1444, 1441, 1443), (1444, 1445, 1440, 1441), (1437, 1440, 1445, 1432), (1434, 1437, 1432), (1445, 1430, 1432), (1430, 1445, 1444, 1428), (1446, 1429, 1427, 1443), (1428, 1444, 1427), (1447, 1426, 1423), (1419, 1448, 1420), (1420, 1448, 1450, 1449), (2, 1451, 1420, 1449), (1450, 1448, 1452), (1452, 1455, 1454, 1453), (1456, 1450, 1452, 1453), (1454, 1455, 1458, 1457), (1457, 1458, 1417, 1459), (1455, 1460, 1458), (1462, 1454, 1457, 1461), (1463, 1462, 1461), (1464, 1462, 1463), (1465, 1453, 1462, 1464), (1466, 1465, 1464), (1468, 1465, 1466, 1467), (1, 1449, 1468, 1467), (1469, 1, 1467), (1456, 1465, 1468), (1465, 1456, 1453), (1460, 1455, 1452), (1454, 1462, 1453), (1451, 1422, 1420), (1419, 1416, 1460, 1452), (1448, 1419, 1452), (1458, 1460, 1416, 1417), (1459, 1417, 1415, 1470), (1470, 1415, 1472, 1471), (1471, 1472, 1399, 1473), (1475, 1470, 1471, 1474), (1412, 1410, 1403, 1398), (1415, 1413, 1412, 1472), (1418, 1409, 1411, 1414), (1408, 1421, 1424, 1406), (1406, 1424, 1429, 1405), (1476, 1401, 1404), (1405, 1429, 1446, 1404), (1401, 1476, 1400), (1472, 1412, 1398, 1399), (1403, 1397, 1398), (1473, 1399, 1396, 1477), (1477, 1396, 1394, 1478), (1478, 1481, 1480, 1479), (1477, 1478, 1479), (1480, 1481, 1482), (1481, 1485, 1484, 1483), (1482, 1481, 1483), (1483, 1484, 1487, 1486), (1486, 1487, 1489, 1488), (1489, 1492, 1491, 1490), (1488, 1489, 1490), (1491, 1492, 1493), (1495, 1491, 1493, 1494), (1493, 1497, 1496, 1494), (1496, 1497, 1499, 1498), (1497, 1500, 1499), (1503, 1502, 1501, 1499), (1500, 1503, 1499), (1501, 1502, 1505, 1504), (1502, 1507, 1506, 1505), (1509, 1501, 1504, 1508), (1510, 1509, 1508), (1509, 1510, 1512, 1511), (1498, 1509, 1511), (1513, 1510, 1508), (1504, 1514, 1513, 1508), (1503, 1500, 1515), (1517, 1516, 1503, 1515), (1519, 1518, 1517, 1515), (1516, 1507, 1502, 1503), (1520, 1496, 1498, 1511), (1522, 1520, 1511, 1521), (1524, 1520, 1522, 1523), (1522, 1527, 1526, 1525), (1523, 1522, 1525), (1525, 1526, 1529, 1528), (1529, 1532, 1531, 1530), (1528, 1529, 1530), (1531, 1532, 1533), (1531, 1533, 1535, 1534), (1536, 1531, 1534), (1535, 1538, 1537, 1534), (1538, 1541, 1540, 1539), (1537, 1538, 1539), (1540, 1541, 1542), (1542, 1545, 1544, 1543), (1540, 1542, 1543), (1545, 1547, 1546, 1544), (1546, 1547, 1549, 1548), (1549, 1551, 1550, 1548), (1548, 1550, 1553, 1552), (1547, 1554, 1549), (1555, 1546, 1548, 1552), (1556, 1555, 1552, 136), (1558, 1555, 1556, 1557), (1559, 1558, 1557, 131), (1560, 1559, 131), (1559, 1560, 1561), (1539, 1543, 1559, 1561), (1562, 1554, 1547, 1545), (1543, 1544, 1558, 1559), (1564, 1563, 1562, 1542), (1541, 1564, 1542), (1540, 1543, 1539), (1321, 1564, 1541, 1538), (1565, 1321, 1538), (1566, 1537, 1539, 1561), (1568, 1536, 1534, 1567), (1530, 1536, 1568, 1569), (1569, 1568, 124, 119), (1570, 1532, 1529), (1571, 1528, 1530, 1569), (1526, 1572, 1570, 1529), (1527, 1572, 1526), (1329, 1572, 1527, 1521), (1573, 1329, 1521), (1575, 1523, 1525, 1574), (1576, 1524, 1523, 1575), (1527, 1522, 1521), (1499, 1501, 1509, 1498), (1515, 1500, 1497, 1493), (1492, 1519, 1515, 1493), (1519, 1492, 1489), (1578, 1577, 1488, 1490), (1487, 1518, 1519, 1489), (1577, 1579, 1486, 1488), (1579, 1580, 1483, 1486), (1485, 1581, 1484), (1483, 1580, 96, 92), (1482, 1483, 92), (1485, 1481, 1478), (1480, 1582, 1479), (1393, 1391, 1516, 1517), (1393, 1581, 1485, 1478), (1394, 1393, 1478), (1390, 1392, 1395, 1400), (1476, 1390, 1400), (1391, 1389, 1507, 1516), (1385, 1388, 1446, 1443), (1442, 1385, 1443), (1387, 1386, 1584, 1583), (1584, 1361, 1585, 1583), (1583, 1585, 1506), (1385, 1442, 1384), (1386, 1383, 1363, 1584), (1439, 1382, 1384), (1439, 1438, 1380, 1382), (1435, 1436, 1377, 1379), (1377, 1436, 26, 1376), (31, 1375, 1376), (1587, 1586, 1369, 1371), (1588, 1587, 1371), (1586, 1587, 1590, 1589), (1587, 1592, 1591, 1590), (1594, 1591, 1592, 1593), (1596, 1595, 1594, 1593), (1592, 1597, 1593), (1600, 1599, 1598, 1593), (1597, 1600, 1593), (1601, 1600, 1597, 1588), (1603, 1602, 1600, 1601), (1595, 1604, 1594), (1595, 1607, 1606, 1605), (1604, 1595, 1605), (1606, 1607, 1609, 1608), (1607, 1610, 1609), (1612, 1611, 1606, 1608), (1613, 1612, 1608), (1247, 1613, 1608), (1605, 1606, 1611, 1614), (1614, 1611, 1616, 1615), (1615, 1616, 1618, 1617), (1620, 1619, 1615, 1617), (1621, 1620, 1617), (1623, 1620, 1621, 1622), (1625, 1623, 1622, 1624), (1627, 1625, 1624, 1626), (1629, 1627, 1626, 1628), (1630, 1629, 1628, 1309), (1313, 1630, 1309), (1632, 1631, 1629, 1630), (1634, 1632, 1630, 1633), (1636, 1634, 1633, 1635), (1638, 1637, 1634, 1636), (1640, 1639, 1637, 1638), (1639, 1642, 1641, 1637), (1642, 1644, 1643, 1641), (1646, 1645, 1644, 1642), (1648, 1645, 1646, 1647), (1589, 1649, 1645, 1648), (1647, 1646, 1651, 1650), (1653, 1652, 1647, 1650), (1653, 1650, 1356), (1652, 1654, 1648, 1647), (1655, 1651, 1639, 1640), (1657, 1656, 1655, 1640), (1658, 1657, 1640, 1638), (1660, 1659, 1657, 1658), (1661, 1658, 1638, 1636), (1637, 1641, 1632, 1634), (1641, 1643, 1631, 1632), (1643, 1663, 1662, 1631), (1663, 1665, 1664, 1662), (1665, 1667, 1666, 1664), (1667, 1668, 1619, 1666), (1670, 1669, 1665, 1663), (1649, 1671, 1669, 1670), (1628, 1626, 1672, 1304), (1308, 1628, 1304), (1662, 1664, 1625, 1627), (1626, 1624, 1673, 1672), (1622, 1621, 1675, 1674), (1674, 1675, 1677, 1676), (1673, 1674, 1676, 1678), (1676, 1679, 1299, 1678), (1677, 1680, 1679, 1676), (1261, 1287, 1680, 1677), (1619, 1668, 1614, 1615), (1681, 1591, 1594), (1598, 1596, 1593), (1598, 1242, 1610, 1596), (1591, 1681, 1671, 1590), (1654, 1586, 1589, 1648), (1590, 1671, 1649, 1589), (1601, 1588, 1371), (1372, 1603, 1601, 1371), (1378, 1374, 1370, 1368), (1367, 1369, 1586, 1654), (1365, 1367, 1654, 1652), (1364, 1365, 1652, 1653), (1359, 1364, 1357), (1357, 1364, 1653, 1356), (1353, 1682, 1352), (1685, 1684, 1683, 1352), (1682, 1685, 1352), (1687, 1686, 1351, 1352), (1683, 1687, 1352), (1686, 1687, 1688), (1691, 1690, 1689, 1688), (1687, 1692, 1691, 1688), (1689, 1690, 1694, 1693), (1695, 1689, 1693), (1696, 1689, 1695), (1347, 1696, 1695, 1343), (1690, 1697, 1694), (1694, 1697, 1699, 1698), (1699, 1697, 1691, 1700), (1702, 1699, 1700, 1701), (1704, 1702, 1701, 1703), (1706, 1702, 1704, 1705), (1704, 1707, 1705), (1707, 1704, 1703), (1709, 1708, 1707, 1703), (1710, 1709, 1703), (1708, 1709, 1712, 1711), (1712, 1709, 1713), (1713, 1716, 1715, 1714), (1717, 1712, 1713, 1714), (1715, 1716, 1661), (1718, 1660, 1716, 1713), (1715, 1719, 1714), (1722, 1721, 1720, 1714), (1719, 1722, 1714), (1723, 1720, 1721, 1322), (1330, 1723, 1322), (1717, 1720, 1723), (1708, 1711, 1724), (1711, 1725, 1724), (1711, 1712, 1717, 1723), (1333, 1725, 1711, 1723), (1701, 1726, 1710, 1703), (1710, 1726, 1727, 1718), (1700, 1728, 1726, 1701), (1698, 1699, 1702, 1706), (1689, 1696, 1688), (1691, 1692, 1728, 1700), (1697, 1690, 1691), (1692, 1687, 1683), (1358, 1354, 1350), (1585, 1361, 1358, 1350), (1349, 1585, 1350), (1686, 1688, 1696, 1347), (1348, 1686, 1347), (1585, 1349, 1346, 1505), (1506, 1585, 1505), (1346, 1345, 1514, 1504), (1505, 1346, 1504), (1344, 1347, 1343), (1343, 1695, 1693, 1341), (1514, 1345, 1342), (1337, 1730, 1729, 1336), (1512, 1338, 1335, 1573), (1334, 1725, 1333), (1331, 1333, 1723, 1330), (1570, 1327, 1325, 1533), (1532, 1570, 1533), (1325, 1324, 1565, 1535), (1533, 1325, 1535), (1323, 1326, 1330, 1322), (1320, 1564, 1321), (1721, 1319, 1322), (1565, 1324, 1321), (1320, 1318, 1563, 1564), (1721, 1722, 1317, 1319), (1635, 1633, 1314, 1316), (1318, 1315, 1731, 1563), (1317, 1722, 1316), (1633, 1630, 1313, 1314), (1731, 1315, 1312), (1628, 1308, 1309), (1310, 1313, 1309), (1672, 1302, 1304), (1732, 1306, 1303), (1733, 1732, 1303, 1298), (1305, 1308, 1304), (1672, 1673, 1678, 1300), (1302, 1672, 1300), (1299, 1679, 1292, 1294), (1679, 1680, 1290, 1292), (1675, 1263, 1261, 1677), (1263, 1618, 1259), (1262, 1268, 1287, 1261), (1618, 1616, 1258, 1259), (1611, 1612, 1256, 1258), (1616, 1611, 1258), (1260, 1257, 1254, 1264), (1256, 1612, 1255), (1253, 1272, 1254), (1271, 1272, 1253, 1251), (1279, 1271, 1251), (1735, 1734, 1280, 1250), (1249, 1735, 1250), (1609, 1246, 1247, 1608), (1247, 1248, 1252, 1255), (1613, 1247, 1255), (1735, 1249, 1245), (1244, 1736, 1735, 1245), (1242, 1243, 1246, 1609), (1610, 1242, 1609), (1242, 1598, 1599, 1237), (1239, 1242, 1237), (1599, 1600, 1602, 1233), (1236, 1599, 1233), (1602, 1232, 1233), (201, 208, 200), (1234, 202, 203), (1195, 199, 200, 1197), (1737, 196, 199, 1195), (1196, 1737, 1195), (1737, 1196, 1182), (1737, 193, 196), (195, 193, 1737, 1182), (1179, 195, 1182), (1244, 1240, 1241, 192), (190, 1736, 1244, 192), (189, 195, 188), (1176, 191, 188, 1177), (1734, 1735, 1736, 187), (185, 1734, 187), (184, 191, 183), (1734, 185, 182), (1201, 186, 183), (1278, 1280, 1734, 182), (181, 1278, 182), (1204, 177, 180, 186), (179, 178, 1281, 1276), (1278, 181, 179), (177, 1204, 176), (1207, 175, 176), (173, 175, 1207, 1167), (1162, 1208, 173, 1167), (173, 1208, 1156, 171), (171, 1156, 1157, 170), (1281, 172, 168, 169), (167, 1148, 166), (1282, 165, 163, 1283), (164, 165, 1273, 1275), (169, 164, 1275), (161, 1145, 160), (160, 1145, 1141, 1140), (158, 160, 1140), (163, 159, 156, 1283), (155, 158, 1140, 1139), (1283, 156, 157), (154, 1284, 157), (153, 1138, 151), (150, 1289, 152), (1288, 1289, 150, 148), (147, 149, 1136, 1133), (1291, 1288, 148, 146), (1293, 1291, 146, 144), (1295, 1293, 144, 142), (141, 143, 1131, 1130), (1297, 1295, 142, 140), (139, 141, 1130, 754), (1298, 1297, 140, 138), (1733, 1298, 138), (137, 139, 754, 753), (1553, 1733, 138, 135), (133, 1556, 136), (1552, 1553, 135, 136), (1556, 133, 130, 1557), (1557, 130, 131), (127, 129, 747, 745), (1561, 1560, 128, 125), (1566, 1561, 125), (126, 127, 745, 742), (1567, 1566, 125, 123), (124, 1568, 1567, 123), (120, 121, 743, 756), (124, 118, 119), (116, 1571, 1569, 119), (115, 117, 759, 760), (114, 1574, 1571, 116), (112, 1575, 1574, 114), (685, 111, 113, 687), (1738, 1576, 1575, 112), (110, 1738, 112), (1738, 1739, 1576), (684, 109, 111, 685), (1738, 110, 108), (1740, 1739, 1738, 108), (106, 1740, 108), (1495, 1739, 1740), (646, 103, 105, 645), (1578, 104, 102), (101, 103, 646, 649), (100, 1577, 1578, 102), (650, 99, 101, 649), (652, 97, 99, 650), (95, 1580, 1579, 98), (96, 1580, 95), (656, 93, 94, 654), (658, 90, 93, 656), (96, 91, 92), (1582, 1480, 1482, 92), (89, 1582, 92), (88, 90, 658, 661), (87, 1582, 89), (662, 86, 88, 661), (1479, 1582, 87, 85), (1741, 1479, 85), (81, 1475, 1474, 83), (259, 80, 82, 260), (74, 1463, 1461, 76), (1227, 77, 75), (72, 77, 71), (69, 1466, 1464, 73), (248, 68, 71, 250), (66, 1469, 1467, 67), (65, 70, 64), (0, 1469, 66, 63), (62, 64, 246, 243), (1742, 58, 56), (235, 59, 57, 238), (54, 59, 53), (230, 51, 53, 233), (1743, 52, 50), (49, 51, 230, 228), (47, 48, 226, 223), (1744, 43, 40), (219, 44, 41, 47), (212, 37, 38, 217), (213, 212, 217), (1235, 1745, 32, 34), (207, 1230, 1235, 34), (1746, 1745, 1235), (206, 34, 35, 37), (209, 206, 37), (32, 1745, 30), (29, 28, 1744, 40), (36, 33, 29, 40), (26, 27, 31, 1376), (1436, 25, 26), (22, 25, 21), (1747, 23, 19), (1447, 15, 16, 1426), (18, 20, 17), (1431, 16, 17), (15, 8, 10), (12, 9, 1742, 56), (55, 12, 56), (1742, 9, 6), (1742, 6, 5, 61), (58, 1742, 61), (1, 2, 1449), (1, 1469, 0), (4, 7, 3), (1451, 2, 3), (1450, 1456, 1468, 1449), (1461, 1457, 1459, 1748), (8, 15, 1447, 7), (1409, 1418, 1408), (1748, 1459, 1470, 1475), (1380, 1438, 1379), (1388, 1390, 1476, 1404), (1446, 1388, 1404), (1474, 1471, 1473, 1741), (61, 5, 0, 63), (1467, 1466, 69, 67), (76, 1461, 1748, 79), (79, 1748, 1475, 81), (241, 60, 62, 243), (244, 245, 249, 253), (1226, 1227, 75, 78), (297, 299, 1216, 1218), (1118, 1112, 1113), (1226, 78, 80, 259), (258, 1226, 259), (260, 82, 84, 263), (1747, 1749, 45), (19, 14, 11, 13), (1749, 1747, 19, 13), (1743, 1749, 13), (1423, 1422, 1451, 3), (7, 1447, 1423, 3), (24, 23, 1747, 45), (43, 1744, 24, 45), (1433, 20, 21), (1410, 1407, 1402, 1403), (1373, 1375, 31, 30), (1745, 1746, 1373, 30), (1381, 1378, 1368, 1366), (1389, 1387, 1583, 1506), (1507, 1389, 1506), (45, 1749, 1743, 50), (46, 42, 45, 50), (1743, 13, 12, 55), (52, 1743, 55), (73, 1464, 1463, 74), (39, 44, 38), (83, 1474, 1741, 85), (1578, 1490, 1740, 106), (104, 1578, 106), (226, 48, 49, 228), (234, 1221, 232), (287, 1229, 1228, 288), (221, 1215, 305, 308), (220, 221, 308), (866, 856, 857), (266, 267, 668, 670), (772, 270, 266, 670), (610, 609, 623, 621), (1728, 1692, 1683, 1684), (1693, 1694, 1698, 1750), (1684, 1685, 1659, 1727), (1726, 1728, 1684, 1727), (1750, 1698, 1706, 1730), (1727, 1659, 1660, 1718), (1709, 1710, 1718, 1713), (1705, 1707, 1708, 1724), (1729, 1705, 1724), (1685, 1682, 1656), (1686, 1348, 1351), (1341, 1693, 1750, 1339), (1659, 1685, 1656, 1657), (1339, 1750, 1730, 1337), (1716, 1660, 1658, 1661), (1720, 1717, 1714), (1724, 1725, 1334, 1336), (1729, 1724, 1336), (1651, 1655, 1355, 1356), (1650, 1651, 1356), (1513, 1514, 1342, 1340), (1513, 1340, 1338, 1512), (1510, 1513, 1512), (1303, 1301, 1296, 1298), (128, 1560, 131), (1335, 1332, 1328, 1329), (1573, 1335, 1329), (1682, 1353, 1355, 1655), (1656, 1682, 1655), (1511, 1512, 1573, 1521), (1715, 1661, 1636, 1635), (1719, 1715, 1635), (1570, 1572, 1329, 1327), (1551, 1311, 1307), (1731, 1554, 1562, 1563), (1565, 1538, 1535), (1490, 1491, 1495, 1740), (1574, 1525, 1528, 1571), (1550, 1732, 1733, 1553), (1544, 1546, 1555, 1558), (1534, 1537, 1566, 1567), (681, 647, 642, 643), (682, 681, 643), (686, 687, 760, 758), (121, 122, 126), (1752, 1751, 1681, 1594), (1604, 1752, 1594), (1671, 1681, 1751, 1669), (1645, 1649, 1670, 1644), (1751, 1752, 1668, 1667), (1669, 1751, 1667, 1665), (1644, 1670, 1663, 1643), (1664, 1666, 1623, 1625), (1631, 1662, 1627, 1629), (1610, 1607, 1595, 1596), (1597, 1592, 1587, 1588), (1612, 1613, 1255), (1617, 1618, 1263, 1675), (1621, 1617, 1675), (1624, 1622, 1674, 1673), (1562, 1545, 1542), (1736, 190, 187), (1599, 1236, 1237), (1383, 1381, 1366, 1362), (1363, 1383, 1362), (1250, 1280, 1279, 1251), (1668, 1752, 1605, 1614), (1730, 1706, 1705, 1729), (1266, 1284, 1265), (1680, 1287, 1286, 1290), (1307, 1306, 1732, 1550), (1551, 1307, 1550), (1175, 1180, 1174), (1194, 1197, 1231, 1193), (1191, 1194, 1193), (1155, 1163, 1160, 1154), (153, 155, 1139, 1137), (1138, 153, 1137), (145, 147, 1133, 1132), (134, 137, 753, 751), (336, 330, 891, 892), (967, 336, 892), (809, 806, 980, 977), (904, 899, 900, 910), (932, 933, 963), (430, 931, 928, 432), (428, 430, 432), (1198, 322, 324), (1200, 1199, 332, 334), (1241, 194, 192), (170, 1157, 1153, 1147), (1148, 167, 170, 1147), (893, 331, 325, 837), (325, 326, 835, 837), (318, 316, 843, 840), (829, 318, 840), (330, 331, 893, 891), (941, 944, 947, 908), (907, 941, 908), (929, 932, 922, 923), (837, 836, 838, 886), (890, 893, 837, 886), (838, 885, 886), (879, 875, 823, 820), (889, 888, 916, 894), (884, 466, 461, 462), (467, 468, 471, 515), (1602, 1603, 1746, 1235), (1232, 1602, 1235), (1518, 1581, 1393, 1517), (1752, 1604, 1605), (1651, 1646, 1642, 1639), (1494, 1496, 1520, 1524), (1678, 1299, 1300), (1312, 1311, 1551, 1549), (1554, 1731, 1312, 1549), (1531, 1536, 1530), (1193, 1231, 210, 1214), (645, 105, 107, 644), (143, 145, 1132, 1131), (132, 134, 751, 749), (759, 117, 120, 756), (970, 841, 842, 844), (806, 803, 801, 980), (612, 616, 769, 611), (767, 1753, 631, 765), (425, 431, 433, 438), (1127, 425, 438), (1744, 28, 24), (16, 1431, 1425, 1426), (1741, 1473, 1477, 1479), (1373, 1746, 1603, 1372), (1363, 1360, 1361, 1584), (1484, 1581, 1518, 1487), (1666, 1619, 1620, 1623), (1722, 1719, 1635, 1316), (1495, 1494, 1524, 1576), (1739, 1495, 1576), (218, 219, 47, 223), (238, 57, 60, 241), (84, 86, 662, 263), (1182, 1196, 1185, 1181), (654, 94, 97, 652), (151, 1138, 1135, 1136), (149, 151, 1136), (129, 132, 749, 747), (107, 109, 684, 644), (852, 853, 870, 858), (862, 1108, 861), (598, 669, 602), (770, 771, 773), (974, 970, 844, 846), (872, 974, 846), (979, 987, 983, 978), (769, 605, 607, 611), (450, 453, 514, 448), (529, 1055, 1054, 531), (1753, 625, 627, 631), (283, 282, 1114, 865), (863, 292, 283, 865), (247, 70, 68, 248), (274, 272, 271, 1124), (271, 772, 770, 773), (1124, 271, 773), (597, 771, 596), (865, 1114, 1111, 1110), (280, 279, 1118, 1113), (1119, 1123, 1120), (862, 865, 1110, 794), (1108, 862, 794), (1122, 1124, 773, 587), (588, 1122, 587), (594, 595, 599), (597, 592, 590), (788, 1109, 787), (783, 784, 787), (782, 779, 775, 776), (788, 789, 792), (785, 1004, 786), (579, 1116, 585, 581), (799, 793, 791, 988), (989, 799, 988), (992, 1006, 1008, 1104), (589, 591, 571, 573), (576, 589, 573), (1192, 1193, 1214, 1210), (755, 759, 756, 739), (970, 974, 811, 814), (969, 970, 814), (854, 867, 802, 804), (871, 851, 854, 804), (593, 594, 616, 617), (619, 621, 1753, 767), (620, 619, 767), (432, 928, 927, 437), (434, 432, 437), (702, 703, 733, 736), (757, 702, 736), (972, 486, 971), (485, 486, 972, 973), (1107, 485, 973), (981, 982, 1106, 489), (488, 981, 489), (482, 477, 476, 971), (486, 482, 971), (484, 1126, 483), (519, 1051, 1056, 518), (1094, 1030, 1031), (1161, 1162, 1167), (176, 1204, 1203, 1169), (1166, 1207, 176, 1169), (194, 1241, 1238, 198), (1156, 1208, 1163, 1155), (178, 174, 172, 1281), (1147, 1153, 1150, 1146), (166, 1148, 1144, 161), (162, 166, 161), (1265, 1284, 154, 152), (1289, 1285, 1265, 152), (1159, 1164, 349, 351), (1206, 1168, 1170, 1205), (1209, 1206, 1205), (1154, 1160, 354, 356), (363, 1149, 359), (368, 1141, 1143, 367), (1133, 1136, 378, 381), (346, 345, 952, 950), (1158, 353, 346, 950), (343, 953, 342), (833, 839, 877, 880), (885, 838, 833, 880), (954, 1158, 950, 948), (902, 903, 908), (362, 361, 955, 946), (945, 956, 362, 946), (942, 958, 943), (963, 961, 938, 918), (922, 932, 963, 918), (374, 372, 962, 963), (933, 374, 963), (916, 888, 883, 884), (828, 825, 826, 876), (839, 834, 828, 876), (475, 816, 817, 476), (914, 915, 462, 460), (936, 937, 457, 455), (437, 925, 936, 452), (451, 436, 437, 452), (715, 728, 719, 714), (463, 464, 467, 1754), (1754, 467, 515, 513), (454, 463, 1754, 453), (453, 1754, 513, 514), (1106, 984, 1081, 494), (492, 1106, 494), (562, 563, 568), (1103, 1125, 1755), (1755, 1125, 1102, 1100), (696, 697, 402, 403), (1101, 1098, 1099), (1045, 1080, 1078), (1104, 1008, 1012, 1077), (1079, 1082, 1104, 1077), (1010, 1103, 1755, 1017), (1013, 1010, 1017), (494, 1080, 1045, 1044), (493, 494, 1044), (497, 495, 1040, 1038), (1046, 497, 1038), (541, 1058, 1059, 1035), (1094, 541, 1035), (1099, 1098, 1097, 1023), (1021, 1099, 1023), (1074, 1070, 1076), (1072, 1014, 1016, 1084), (1071, 1072, 1084), (1045, 1078, 1076, 1068), (1043, 1045, 1068), (1076, 1070, 1067, 1068), (1084, 1016, 1018, 1085), (1039, 1043, 1068, 1042), (1042, 1065, 1061, 1041), (1087, 1020, 1022, 1089), (197, 198, 203), (98, 1579, 1577, 100), (687, 113, 115, 760), (389, 390, 393, 752), (750, 395, 397, 748), (741, 744, 401, 402), (697, 698, 741, 402), (835, 326, 321, 832), (621, 623, 625, 1753), (632, 633, 688, 761), (419, 422, 418), (1129, 411, 413), (407, 405, 699), (510, 478, 480, 505), (501, 1126, 490, 498), (1017, 1755, 1100, 1019), (509, 507, 517, 444), (1056, 1051, 1049, 1053), (1095, 551, 542, 540), (724, 527, 528, 721), (717, 718, 722, 730), (708, 732, 731, 536), (737, 709, 708, 536)])
me_mesh.polygons.foreach_set('use_smooth', [True] * 2168)
me_mesh.materials.append(mat_rock)
me_mesh.use_remesh_fix_poles = True
me_mesh.use_remesh_preserve_attributes = False
me_mesh.use_mirror_vertex_groups = False
me_mesh.update()

# ---- objects
ob_mountain1 = bpy.data.objects.new('mountain1', me_mesh)
ob_face = bpy.data.objects.new('Face', None)
ob_collection = bpy.data.objects.new('Collection', None)
ob_collection_001 = bpy.data.objects.new('Collection.001', None)
ob_collection_002 = bpy.data.objects.new('Collection.002', None)
ob_collection_003 = bpy.data.objects.new('Collection.003', None)
ob_collection_004 = bpy.data.objects.new('Collection.004', None)
ob_collection_005 = bpy.data.objects.new('Collection.005', None)
ob_flower1 = bpy.data.objects.new('Flower1', None)
ob_flower1_001 = bpy.data.objects.new('Flower1.001', None)
ob_flower1_002 = bpy.data.objects.new('Flower1.002', None)
ob_flower1_003 = bpy.data.objects.new('Flower1.003', None)
ob_flower1_004 = bpy.data.objects.new('Flower1.004', None)
ob_flower1_005 = bpy.data.objects.new('Flower1.005', None)
ob_collection_006 = bpy.data.objects.new('Collection.006', None)
ob_collection_007 = bpy.data.objects.new('Collection.007', None)
ob_collection_008 = bpy.data.objects.new('Collection.008', None)
ob_collection_009 = bpy.data.objects.new('Collection.009', None)
ob_collection_010 = bpy.data.objects.new('Collection.010', None)

# ---- transforms, parenting, visibility, modifiers, constraints
ob_mountain1.location = (0.1673, -4.111, -0.5364)
ob_mountain1.scale = (2.25, 2.25, 2.25)
ob_mountain1.lineart.crease_threshold = 0.0
ob_face.location = (-0.4696, -7.855, 7.13)
ob_face.rotation_euler = (-0.2804, -6.145e-17, 8.672e-18)
ob_face.scale = (2.383, 2.383, 2.383)
ob_face.instance_type = 'COLLECTION'
ob_face.lineart.crease_threshold = 0.0
ob_collection.location = (6.108, 1.401, -0.788)
ob_collection.rotation_euler = (0.0, -0.0, 1.583)
ob_collection.scale = (0.75, 0.75, 0.75)
ob_collection.instance_type = 'COLLECTION'
ob_collection.lineart.crease_threshold = 0.0
ob_collection_001.location = (-8.711, -4.624, -2.656)
ob_collection_001.rotation_euler = (0.7436, -0.4667, -0.4777)
ob_collection_001.scale = (0.75, 0.75, 0.75)
ob_collection_001.instance_type = 'COLLECTION'
ob_collection_001.lineart.crease_threshold = 0.0
ob_collection_002.location = (-9.259, 2.539, -2.843)
ob_collection_002.rotation_euler = (0.0, 0.0, -2.016)
ob_collection_002.scale = (0.75, 0.75, 0.75)
ob_collection_002.instance_type = 'COLLECTION'
ob_collection_002.lineart.crease_threshold = 0.0
ob_collection_003.location = (-1.776, 7.269, -0.9628)
ob_collection_003.rotation_euler = (0.0, -0.0, -0.7485)
ob_collection_003.scale = (0.75, 0.75, 0.75)
ob_collection_003.instance_type = 'COLLECTION'
ob_collection_003.lineart.crease_threshold = 0.0
ob_collection_004.location = (5.68, -5.966, 0.6785)
ob_collection_004.rotation_euler = (-0.3594, -0.5318, 3.057)
ob_collection_004.scale = (0.75, 0.75, 0.75)
ob_collection_004.instance_type = 'COLLECTION'
ob_collection_004.lineart.crease_threshold = 0.0
ob_collection_005.location = (2.279, -8.568, -0.7974)
ob_collection_005.rotation_euler = (0.6589, -0.8343, 0.6748)
ob_collection_005.scale = (0.75, 0.75, 0.75)
ob_collection_005.instance_type = 'COLLECTION'
ob_collection_005.lineart.crease_threshold = 0.0
ob_flower1.location = (5.325, -6.907, 0.6455)
ob_flower1.scale = (0.75, 0.75, 0.75)
ob_flower1.instance_type = 'COLLECTION'
ob_flower1.lineart.crease_threshold = 0.0
ob_flower1_001.location = (4.638, -7.976, -0.8467)
ob_flower1_001.scale = (0.75, 0.75, 0.75)
ob_flower1_001.instance_type = 'COLLECTION'
ob_flower1_001.lineart.crease_threshold = 0.0
ob_flower1_002.location = (6.837, -2.267, -0.897)
ob_flower1_002.scale = (0.75, 0.75, 0.75)
ob_flower1_002.instance_type = 'COLLECTION'
ob_flower1_002.lineart.crease_threshold = 0.0
ob_flower1_003.location = (5.841, -5.271, 0.5522)
ob_flower1_003.scale = (0.75, 0.75, 0.75)
ob_flower1_003.instance_type = 'COLLECTION'
ob_flower1_003.lineart.crease_threshold = 0.0
ob_flower1_004.location = (4.49, 6.299, -0.769)
ob_flower1_004.scale = (0.75, 0.75, 0.75)
ob_flower1_004.instance_type = 'COLLECTION'
ob_flower1_004.lineart.crease_threshold = 0.0
ob_flower1_005.location = (-8.058, 1.785, -2.617)
ob_flower1_005.scale = (0.75, 0.75, 0.75)
ob_flower1_005.instance_type = 'COLLECTION'
ob_flower1_005.lineart.crease_threshold = 0.0
ob_collection_006.location = (-3.35, -8.94, 1.223)
ob_collection_006.rotation_euler = (-0.2004, -0.4584, 2.223)
ob_collection_006.scale = (0.75, 0.75, 0.75)
ob_collection_006.instance_type = 'COLLECTION'
ob_collection_006.lineart.crease_threshold = 0.0
ob_collection_007.location = (-8.228, -5.204, -1.155)
ob_collection_007.rotation_euler = (0.0, -0.0, 1.075)
ob_collection_007.scale = (0.75, 0.75, 0.75)
ob_collection_007.instance_type = 'COLLECTION'
ob_collection_007.lineart.crease_threshold = 0.0
ob_collection_008.location = (-8.764, -1.947, -2.451)
ob_collection_008.rotation_euler = (0.0, -0.0, 3.173)
ob_collection_008.scale = (0.75, 0.75, 0.75)
ob_collection_008.instance_type = 'COLLECTION'
ob_collection_008.lineart.crease_threshold = 0.0
ob_collection_009.location = (-8.096, -3.746, -1.098)
ob_collection_009.rotation_euler = (0.0, 0.0, 1.819)
ob_collection_009.scale = (0.75, 0.75, 0.75)
ob_collection_009.instance_type = 'COLLECTION'
ob_collection_009.lineart.crease_threshold = 0.0
ob_collection_010.location = (5.949, -0.4966, -0.7694)
ob_collection_010.rotation_euler = (0.0, 0.0, 1.819)
ob_collection_010.scale = (0.75, 0.75, 0.75)
ob_collection_010.instance_type = 'COLLECTION'
ob_collection_010.lineart.crease_threshold = 0.0
ob_face.instance_collection = col_face
ob_collection.instance_collection = col_collection
ob_collection_001.instance_collection = col_collection
ob_collection_002.instance_collection = col_collection
ob_collection_003.instance_collection = col_collection
ob_collection_004.instance_collection = col_collection
ob_collection_005.instance_collection = col_collection
ob_flower1.instance_collection = col_flower1
ob_flower1_001.instance_collection = col_flower1
ob_flower1_002.instance_collection = col_flower1
ob_flower1_003.instance_collection = col_flower1
ob_flower1_004.instance_collection = col_flower1
ob_flower1_005.instance_collection = col_flower1
ob_collection_006.instance_collection = col_collection
ob_collection_007.instance_collection = col_collection
ob_collection_008.instance_collection = col_collection
ob_collection_009.instance_collection = col_collection
ob_collection_010.instance_collection = col_collection

# ---- collection membership
col_collection.objects.link(ob_mountain1)
col_collection.objects.link(ob_face)
col_collection.objects.link(ob_collection)
col_collection.objects.link(ob_collection_001)
col_collection.objects.link(ob_collection_002)
col_collection.objects.link(ob_collection_003)
col_collection.objects.link(ob_collection_004)
col_collection.objects.link(ob_collection_005)
col_collection.objects.link(ob_flower1)
col_collection.objects.link(ob_flower1_001)
col_collection.objects.link(ob_flower1_002)
col_collection.objects.link(ob_flower1_003)
col_collection.objects.link(ob_flower1_004)
col_collection.objects.link(ob_flower1_005)
col_collection.objects.link(ob_collection_006)
col_collection.objects.link(ob_collection_007)
col_collection.objects.link(ob_collection_008)
col_collection.objects.link(ob_collection_009)
col_collection.objects.link(ob_collection_010)

# ---- scene / render settings (as saved in the file)
scene.frame_start = 1; scene.frame_end = 250; scene.frame_set(1)
scene.render.engine = 'BLENDER_EEVEE_NEXT'
scene.cycles.use_denoising = False
scene.cycles.samples = 128
scene.cycles.sampling_pattern = 'TABULATED_SOBOL'
scene.cycles.use_adaptive_sampling = False
scene.cycles.use_light_tree = False
scene.view_settings.view_transform = 'Filmic'
bpy.context.view_layer.update()

# ---- added for rendering (the .blend has no active camera and no usable light): camera, sun
cam_auto = bpy.data.cameras.new('AutoCamera')
cam_auto.lens = 50.0
cam_auto.sensor_width = 36.0
cam_auto.clip_end = 1000.0
ob_auto_camera = bpy.data.objects.new('AutoCamera', cam_auto)
scene.collection.objects.link(ob_auto_camera)
ob_auto_camera.location = (31.9785, -38.8786, 29.3209)
ob_auto_camera.rotation_euler = (1.09748, -7.21219e-08, 0.694738)
scene.camera = ob_auto_camera
light_auto_sun = bpy.data.lights.new('AutoSun', 'SUN')
light_auto_sun.energy = 3.0
light_auto_sun.angle = 0.0523599
ob_auto_sun = bpy.data.objects.new('AutoSun', light_auto_sun)
scene.collection.objects.link(ob_auto_sun)
ob_auto_sun.rotation_euler = (0.872665, 0.174533, 0.523599)
bpy.context.view_layer.update()
